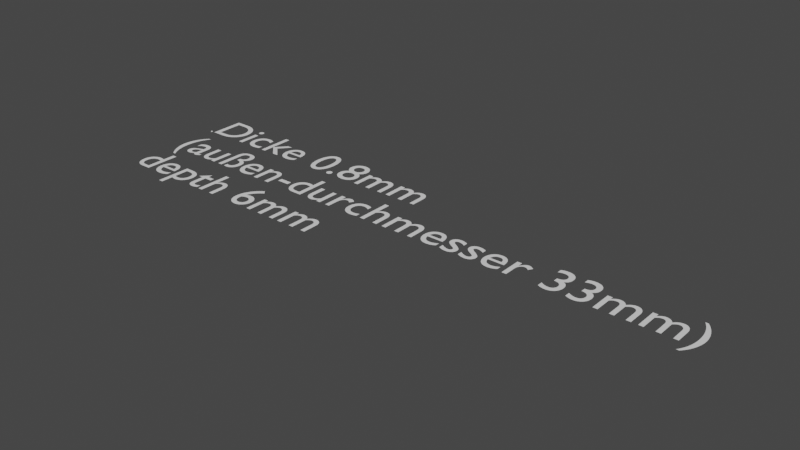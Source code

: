 # Source: heizung.blend  (saved by Blender 3.6.13; exported with 4.5.12 LTS)
import bpy
from mathutils import Matrix  # noqa: F401  (used for matrix-valued properties, if any)

bpy.ops.wm.read_factory_settings(use_empty=True)
scene = bpy.context.scene
scene.name = 'Scene'

# ---- collections
col_collection = bpy.data.collections.new('Collection'); scene.collection.children.link(col_collection)

# ---- node groups
ng_auto_smooth = bpy.data.node_groups.new('Auto Smooth', 'GeometryNodeTree')
_s = ng_auto_smooth.interface.new_socket(name='Geometry', in_out='OUTPUT', socket_type='NodeSocketGeometry')
_s = ng_auto_smooth.interface.new_socket(name='Geometry', in_out='INPUT', socket_type='NodeSocketGeometry')
_s = ng_auto_smooth.interface.new_socket(name='Angle', in_out='INPUT', socket_type='NodeSocketFloat')
_s.subtype = 'ANGLE'
_s.min_value = 0.0
_s.max_value = 3.142
ng_auto_smooth.is_modifier = True
_N = ng_auto_smooth.nodes; _L = ng_auto_smooth.links
n0 = _N.new('NodeGroupOutput'); n0.name = 'Group Output'; n0.location = (480, -100)
n1 = _N.new('NodeGroupInput'); n1.name = 'Group Input'; n1.location = (-420, -300)
n2 = _N.new('NodeGroupInput'); n2.name = 'Group Input.001'; n2.location = (-60, -100)
n3 = _N.new('GeometryNodeSetShadeSmooth'); n3.name = 'Set Shade Smooth'; n3.location = (120, -100)
n3.domain = 'EDGE'
n4 = _N.new('GeometryNodeSetShadeSmooth'); n4.name = 'Set Shade Smooth.001'; n4.location = (300, -100)
n5 = _N.new('GeometryNodeInputMeshEdgeAngle'); n5.name = 'Edge Angle'; n5.location = (-420, -220)
n6 = _N.new('GeometryNodeInputEdgeSmooth'); n6.name = 'Is Edge Smooth'; n6.location = (-60, -160)
n7 = _N.new('GeometryNodeInputShadeSmooth'); n7.name = 'Is Face Smooth'; n7.location = (-240, -340)
n8 = _N.new('FunctionNodeBooleanMath'); n8.name = 'Boolean Math'; n8.location = (-60, -220)
n9 = _N.new('FunctionNodeCompare'); n9.name = 'Compare'; n9.location = (-240, -180)
n9.operation = 'LESS_EQUAL'
_L.new(n5.outputs[0], n9.inputs[0])
_L.new(n4.outputs[0], n0.inputs[0])
_L.new(n1.outputs[1], n9.inputs[1])
_L.new(n9.outputs[0], n8.inputs[0])
_L.new(n7.outputs[0], n8.inputs[1])
_L.new(n2.outputs[0], n3.inputs[0])
_L.new(n6.outputs[0], n3.inputs[1])
_L.new(n3.outputs[0], n4.inputs[0])
_L.new(n8.outputs[0], n3.inputs[2])
n0.is_active_output = True

# ---- world
world_world = bpy.data.worlds.new('World'); scene.world = world_world
world_world.use_nodes = True; world_world.node_tree.nodes.clear()
_N = world_world.node_tree.nodes; _L = world_world.node_tree.links
n0 = _N.new('ShaderNodeOutputWorld'); n0.name = 'World Output'; n0.location = (300, 300)
n1 = _N.new('ShaderNodeBackground'); n1.name = 'Background'; n1.location = (10, 300)
n1.inputs[0].default_value = (0.05088, 0.05088, 0.05088, 1.0)
_L.new(n1.outputs[0], n0.inputs[0])
n0.is_active_output = True
world_world.color = (0.05088, 0.05088, 0.05088)
world_world.use_sun_shadow = False
world_world.sun_shadow_jitter_overblur = 0.0

# ---- meshes
me_cylinder = bpy.data.meshes.new('Cylinder')
me_cylinder.from_pydata([(0.0, 0.01629, -0.004428), (0.0, 0.01629, 0.002657), (0.001597, 0.01622, -0.004428), (0.001597, 0.01622, 0.002657), (0.003179, 0.01598, -0.004428), (0.003179, 0.01598, 0.002657), (0.00473, 0.01559, -0.004428), (0.00473, 0.01559, 0.002657), (0.006235, 0.01505, -0.004428), (0.006235, 0.01505, 0.002657), (0.007681, 0.01437, -0.004428), (0.007681, 0.01437, 0.002657), (0.009052, 0.01355, -0.004428), (0.009052, 0.01355, 0.002657), (0.01034, 0.0126, -0.004428), (0.01034, 0.0126, 0.002657), (0.01152, 0.01152, -0.004428), (0.01152, 0.01152, 0.002657), (0.0126, 0.01034, -0.004428), (0.0126, 0.01034, 0.002657), (0.01355, 0.009052, -0.004428), (0.01355, 0.009052, 0.002657), (0.01437, 0.007681, -0.004428), (0.01437, 0.007681, 0.002657), (0.01505, 0.006235, -0.004428), (0.01505, 0.006235, 0.002657), (0.01559, 0.00473, -0.004428), (0.01559, 0.00473, 0.002657), (0.01598, 0.003179, -0.004428), (0.01598, 0.003179, 0.002657), (0.01622, 0.001597, -0.004428), (0.01622, 0.001597, 0.002657), (0.01629, 0.0, -0.004428), (0.01629, 0.0, 0.002657), (-0.01598, 0.003179, -0.004428), (-0.01598, 0.003179, 0.002657), (-0.01559, 0.00473, -0.004428), (-0.01559, 0.00473, 0.002657), (-0.01505, 0.006235, -0.004428), (-0.01505, 0.006235, 0.002657), (-0.01437, 0.007681, -0.004428), (-0.01437, 0.007681, 0.002657), (-0.01355, 0.009052, -0.004428), (-0.01355, 0.009052, 0.002657), (-0.0126, 0.01034, -0.004428), (-0.0126, 0.01034, 0.002657), (-0.01152, 0.01152, -0.004428), (-0.01152, 0.01152, 0.002657), (-0.01034, 0.0126, -0.004428), (-0.01034, 0.0126, 0.002657), (-0.009052, 0.01355, -0.004428), (-0.009052, 0.01355, 0.002657), (-0.007681, 0.01437, -0.004428), (-0.007681, 0.01437, 0.002657), (-0.006235, 0.01505, -0.004428), (-0.006235, 0.01505, 0.002657), (-0.00473, 0.01559, -0.004428), (-0.00473, 0.01559, 0.002657), (-0.003179, 0.01598, -0.004428), (-0.003179, 0.01598, 0.002657), (-0.001597, 0.01622, -0.004428), (-0.001597, 0.01622, 0.002657), (0.01572, 0.001628, 0.002657), (0.01572, 0.001628, -0.004428), (0.0158, 0.0, -0.004428), (0.0158, 0.0, 0.002657), (-0.01548, 0.003174, -0.004428), (-0.01548, 0.003174, 0.002657), (-0.01509, 0.004679, -0.004428), (-0.01509, 0.004679, 0.002657), (-0.01456, 0.006138, -0.004428), (-0.01456, 0.006138, 0.002657), (-0.01389, 0.007538, -0.004428), (-0.01389, 0.007538, 0.002657), (-0.01308, 0.008866, -0.004428), (-0.01308, 0.008866, 0.002657), (-0.01215, 0.01011, -0.004428), (-0.01215, 0.01011, 0.002657), (-0.0111, 0.01125, -0.004428), (-0.0111, 0.01125, 0.002657), (-0.009938, 0.01229, -0.004428), (-0.009938, 0.01229, 0.002657), (-0.008684, 0.0132, -0.004428), (-0.008684, 0.0132, 0.002657), (-0.007345, 0.01399, -0.004428), (-0.007345, 0.01399, 0.002657), (-0.005936, 0.01465, -0.004428), (-0.005936, 0.01465, 0.002657), (-0.004469, 0.01516, -0.004428), (-0.004469, 0.01516, 0.002657), (-0.002959, 0.01552, -0.004428), (-0.002959, 0.01552, 0.002657), (-0.001421, 0.01574, -0.004428), (-0.001421, 0.01574, 0.002657), (0.0001313, 0.0158, -0.004428), (0.0001313, 0.0158, 0.002657), (0.001682, 0.01571, -0.004428), (0.001682, 0.01571, 0.002657), (0.003217, 0.01547, -0.004428), (0.003217, 0.01547, 0.002657), (0.004721, 0.01508, -0.004428), (0.004721, 0.01508, 0.002657), (0.006179, 0.01454, -0.004428), (0.006179, 0.01454, 0.002657), (0.007577, 0.01387, -0.004428), (0.007577, 0.01387, 0.002657), (0.008902, 0.01306, -0.004428), (0.008902, 0.01306, 0.002657), (0.01014, 0.01212, -0.004428), (0.01014, 0.01212, 0.002657), (0.01128, 0.01107, -0.004428), (0.01128, 0.01107, 0.002657), (0.01231, 0.009904, -0.004428), (0.01231, 0.009904, 0.002657), (0.01323, 0.008647, -0.004428), (0.01323, 0.008647, 0.002657), (0.01401, 0.007307, -0.004428), (0.01401, 0.007307, 0.002657), (0.01466, 0.005895, -0.004428), (0.01466, 0.005895, 0.002657), (0.01517, 0.004427, -0.004428), (0.01517, 0.004427, 0.002657), (0.01553, 0.002916, -0.004428), (0.01553, 0.002916, 0.002657), (0.0, 0.01629, -0.001771), (0.001597, 0.01622, -0.001771), (0.003179, 0.01598, -0.001771), (0.00473, 0.01559, -0.001771), (0.006235, 0.01505, -0.001771), (0.007681, 0.01437, -0.001771), (0.009052, 0.01355, -0.001771), (0.01034, 0.0126, -0.001771), (0.01152, 0.01152, -0.001771), (0.0126, 0.01034, -0.001771), (0.01355, 0.009052, -0.001771), (0.01437, 0.007681, -0.001771), (0.01505, 0.006235, -0.001771), (0.01559, 0.00473, -0.001771), (0.01598, 0.003179, -0.001771), (0.01622, 0.001597, -0.001771), (0.01629, 0.0, -0.001771), (-0.01598, 0.003179, -0.001771), (-0.01559, 0.00473, -0.001771), (-0.01505, 0.006235, -0.001771), (-0.01437, 0.007681, -0.001771), (-0.01355, 0.009052, -0.001771), (-0.0126, 0.01034, -0.001771), (-0.01152, 0.01152, -0.001771), (-0.01034, 0.0126, -0.001771), (-0.009052, 0.01355, -0.001771), (-0.007681, 0.01437, -0.001771), (-0.006235, 0.01505, -0.001771), (-0.00473, 0.01559, -0.001771), (-0.003179, 0.01598, -0.001771), (-0.001597, 0.01622, -0.001771), (0.01572, 0.001628, -0.001771), (0.0158, 0.0, -0.001771), (-0.01548, 0.003174, -0.001771), (-0.01509, 0.004679, -0.001771), (-0.01456, 0.006138, -0.001771), (-0.01389, 0.007538, -0.001771), (-0.01308, 0.008866, -0.001771), (-0.01215, 0.01011, -0.001771), (-0.0111, 0.01125, -0.001771), (-0.009938, 0.01229, -0.001771), (-0.008684, 0.0132, -0.001771), (-0.007345, 0.01399, -0.001771), (-0.005936, 0.01465, -0.001771), (-0.004469, 0.01516, -0.001771), (-0.002959, 0.01552, -0.001771), (-0.001421, 0.01574, -0.001771), (0.0001313, 0.0158, -0.001771), (0.001682, 0.01571, -0.001771), (0.003217, 0.01547, -0.001771), (0.004721, 0.01508, -0.001771), (0.006179, 0.01454, -0.001771), (0.007577, 0.01387, -0.001771), (0.008902, 0.01306, -0.001771), (0.01014, 0.01212, -0.001771), (0.01128, 0.01107, -0.001771), (0.01231, 0.009904, -0.001771), (0.01323, 0.008647, -0.001771), (0.01401, 0.007307, -0.001771), (0.01466, 0.005895, -0.001771), (0.01517, 0.004427, -0.001771), (0.01553, 0.002916, -0.001771), (0.0, 0.01688, -0.004428), (0.001655, 0.0168, -0.004428), (0.001655, 0.0168, -0.001771), (0.003294, 0.01656, -0.004428), (0.003294, 0.01656, -0.001771), (0.004901, 0.01616, -0.004428), (0.004901, 0.01616, -0.001771), (0.006461, 0.0156, -0.004428), (0.006461, 0.0156, -0.001771), (0.007958, 0.01489, -0.004428), (0.007958, 0.01489, -0.001771), (0.009379, 0.01404, -0.004428), (0.009379, 0.01404, -0.001771), (0.01071, 0.01305, -0.004428), (0.01071, 0.01305, -0.001771), (0.01194, 0.01194, -0.004428), (0.01194, 0.01194, -0.001771), (0.01305, 0.01071, -0.004428), (0.01305, 0.01071, -0.001771), (0.01404, 0.009379, -0.004428), (0.01404, 0.009379, -0.001771), (0.01489, 0.007958, -0.004428), (0.01489, 0.007958, -0.001771), (0.0156, 0.006461, -0.004428), (0.0156, 0.006461, -0.001771), (0.01616, 0.004901, -0.004428), (0.01616, 0.004901, -0.001771), (0.01656, 0.003294, -0.004428), (0.01656, 0.003294, -0.001771), (0.0168, 0.001655, -0.004428), (0.0168, 0.001655, -0.001771), (-0.01656, 0.003294, -0.001771), (-0.01656, 0.003294, -0.004428), (-0.01616, 0.004901, -0.004428), (-0.01616, 0.004901, -0.001771), (-0.0156, 0.006461, -0.004428), (-0.0156, 0.006461, -0.001771), (-0.01489, 0.007958, -0.004428), (-0.01489, 0.007958, -0.001771), (-0.01404, 0.009379, -0.004428), (-0.01404, 0.009379, -0.001771), (-0.01305, 0.01071, -0.004428), (-0.01305, 0.01071, -0.001771), (-0.01194, 0.01194, -0.004428), (-0.01194, 0.01194, -0.001771), (-0.01071, 0.01305, -0.004428), (-0.01071, 0.01305, -0.001771), (-0.009379, 0.01404, -0.004428), (-0.009379, 0.01404, -0.001771), (-0.007958, 0.01489, -0.004428), (-0.007958, 0.01489, -0.001771), (-0.006461, 0.0156, -0.004428), (-0.006461, 0.0156, -0.001771), (-0.004901, 0.01616, -0.004428), (-0.004901, 0.01616, -0.001771), (-0.003294, 0.01656, -0.004428), (-0.003294, 0.01656, -0.001771), (-0.001655, 0.0168, -0.004428), (-0.001655, 0.0168, -0.001771), (0.0, 0.01688, -0.001771), (0.0168, 0.0, -0.004428), (0.0168, 0.0, -0.001771)], [], [(124, 1, 3, 125), (125, 3, 5, 126), (126, 5, 7, 127), (127, 7, 9, 128), (128, 9, 11, 129), (129, 11, 13, 130), (130, 13, 15, 131), (131, 15, 17, 132), (132, 17, 19, 133), (133, 19, 21, 134), (134, 21, 23, 135), (135, 23, 25, 136), (136, 25, 27, 137), (137, 27, 29, 138), (138, 29, 31, 139), (141, 35, 37, 142), (142, 37, 39, 143), (143, 39, 41, 144), (144, 41, 43, 145), (145, 43, 45, 146), (146, 45, 47, 147), (147, 47, 49, 148), (148, 49, 51, 149), (149, 51, 53, 150), (150, 53, 55, 151), (151, 55, 57, 152), (152, 57, 59, 153), (153, 59, 61, 154), (154, 61, 1, 124), (155, 62, 65, 156), (139, 31, 33, 140), (157, 67, 69, 158), (158, 69, 71, 159), (159, 71, 73, 160), (160, 73, 75, 161), (161, 75, 77, 162), (162, 77, 79, 163), (163, 79, 81, 164), (164, 81, 83, 165), (165, 83, 85, 166), (166, 85, 87, 167), (167, 87, 89, 168), (168, 89, 91, 169), (169, 91, 93, 170), (170, 93, 95, 171), (171, 95, 97, 172), (172, 97, 99, 173), (173, 99, 101, 174), (174, 101, 103, 175), (175, 103, 105, 176), (176, 105, 107, 177), (177, 107, 109, 178), (178, 109, 111, 179), (179, 111, 113, 180), (180, 113, 115, 181), (181, 115, 117, 182), (182, 117, 119, 183), (183, 119, 121, 184), (184, 121, 123, 185), (185, 123, 62, 155), (31, 29, 123, 62), (29, 27, 121, 123), (27, 25, 119, 121), (25, 23, 117, 119), (23, 21, 115, 117), (21, 19, 113, 115), (19, 17, 111, 113), (17, 15, 109, 111), (15, 13, 107, 109), (13, 11, 105, 107), (11, 9, 103, 105), (9, 7, 101, 103), (7, 5, 99, 101), (5, 3, 97, 99), (3, 1, 95, 97), (1, 61, 93, 95), (61, 59, 91, 93), (59, 57, 89, 91), (57, 55, 87, 89), (55, 53, 85, 87), (53, 51, 83, 85), (51, 49, 81, 83), (49, 47, 79, 81), (47, 45, 77, 79), (45, 43, 75, 77), (43, 41, 73, 75), (41, 39, 71, 73), (39, 37, 69, 71), (37, 35, 67, 69), (31, 62, 65, 33), (32, 64, 63, 30), (28, 30, 63, 122), (26, 28, 122, 120), (24, 26, 120, 118), (22, 24, 118, 116), (20, 22, 116, 114), (18, 20, 114, 112), (16, 18, 112, 110), (14, 16, 110, 108), (12, 14, 108, 106), (10, 12, 106, 104), (8, 10, 104, 102), (6, 8, 102, 100), (4, 6, 100, 98), (2, 4, 98, 96), (0, 2, 96, 94), (60, 0, 94, 92), (58, 60, 92, 90), (56, 58, 90, 88), (54, 56, 88, 86), (52, 54, 86, 84), (50, 52, 84, 82), (48, 50, 82, 80), (46, 48, 80, 78), (44, 46, 78, 76), (42, 44, 76, 74), (40, 42, 74, 72), (38, 40, 72, 70), (36, 38, 70, 68), (34, 36, 68, 66), (141, 157, 67, 35), (34, 66, 157, 141), (122, 185, 155, 63), (120, 184, 185, 122), (118, 183, 184, 120), (116, 182, 183, 118), (114, 181, 182, 116), (112, 180, 181, 114), (110, 179, 180, 112), (108, 178, 179, 110), (106, 177, 178, 108), (104, 176, 177, 106), (102, 175, 176, 104), (100, 174, 175, 102), (98, 173, 174, 100), (96, 172, 173, 98), (94, 171, 172, 96), (92, 170, 171, 94), (90, 169, 170, 92), (88, 168, 169, 90), (86, 167, 168, 88), (84, 166, 167, 86), (82, 165, 166, 84), (80, 164, 165, 82), (78, 163, 164, 80), (76, 162, 163, 78), (74, 161, 162, 76), (72, 160, 161, 74), (70, 159, 160, 72), (68, 158, 159, 70), (66, 157, 158, 68), (63, 155, 156, 64), (20, 18, 203, 205), (150, 151, 238, 236), (56, 54, 237, 239), (38, 36, 219, 221), (151, 152, 240, 238), (2, 0, 186, 187), (152, 153, 242, 240), (124, 125, 188, 245), (18, 16, 201, 203), (54, 52, 235, 237), (153, 154, 244, 242), (125, 126, 190, 188), (36, 34, 218, 219), (154, 124, 245, 244), (126, 127, 192, 190), (34, 141, 217, 218), (127, 128, 194, 192), (16, 14, 199, 201), (52, 50, 233, 235), (128, 129, 196, 194), (129, 130, 198, 196), (130, 131, 200, 198), (14, 12, 197, 199), (50, 48, 231, 233), (131, 132, 202, 200), (132, 133, 204, 202), (30, 28, 213, 215), (133, 134, 206, 204), (243, 244, 245, 186), (241, 242, 244, 243), (239, 240, 242, 241), (237, 238, 240, 239), (235, 236, 238, 237), (233, 234, 236, 235), (231, 232, 234, 233), (229, 230, 232, 231), (227, 228, 230, 229), (225, 226, 228, 227), (223, 224, 226, 225), (221, 222, 224, 223), (219, 220, 222, 221), (218, 217, 220, 219), (213, 214, 216, 215), (211, 212, 214, 213), (209, 210, 212, 211), (207, 208, 210, 209), (205, 206, 208, 207), (203, 204, 206, 205), (201, 202, 204, 203), (199, 200, 202, 201), (197, 198, 200, 199), (195, 196, 198, 197), (193, 194, 196, 195), (191, 192, 194, 193), (189, 190, 192, 191), (187, 188, 190, 189), (186, 245, 188, 187), (149, 150, 236, 234), (148, 149, 234, 232), (40, 38, 221, 223), (4, 2, 187, 189), (58, 56, 239, 241), (147, 148, 232, 230), (22, 20, 205, 207), (146, 147, 230, 228), (145, 146, 228, 226), (42, 40, 223, 225), (6, 4, 189, 191), (144, 145, 226, 224), (60, 58, 241, 243), (24, 22, 207, 209), (143, 144, 224, 222), (142, 143, 222, 220), (44, 42, 225, 227), (8, 6, 191, 193), (141, 142, 220, 217), (0, 60, 243, 186), (26, 24, 209, 211), (138, 139, 216, 214), (137, 138, 214, 212), (46, 44, 227, 229), (10, 8, 193, 195), (136, 137, 212, 210), (28, 26, 211, 213), (135, 136, 210, 208), (134, 135, 208, 206), (48, 46, 229, 231), (12, 10, 195, 197), (215, 216, 247, 246), (30, 215, 246, 32), (216, 139, 140, 247)])
me_cylinder.polygons.foreach_set('use_smooth', [True] * 243)
_uv = me_cylinder.uv_layers.new(name='UVMap')
_uv.uv.foreach_set('vector', [1.0, 1.0, 1.0, 1.0, 0.9844, 1.0, 0.9844, 1.0, 0.9844, 1.0, 0.9844, 1.0, 0.9688, 1.0, 0.9688, 1.0, 0.9688, 1.0, 0.9688, 1.0, 0.9531, 1.0, 0.9531, 1.0, 0.9531, 1.0, 0.9531, 1.0, 0.9375, 1.0, 0.9375, 1.0, 0.9375, 1.0, 0.9375, 1.0, 0.9219, 1.0, 0.9219, 1.0, 0.9219, 1.0, 0.9219, 1.0, 0.9062, 1.0, 0.9062, 1.0, 0.9062, 1.0, 0.9062, 1.0, 0.8906, 1.0, 0.8906, 1.0, 0.8906, 1.0, 0.8906, 1.0, 0.875, 1.0, 0.875, 1.0, 0.875, 1.0, 0.875, 1.0, 0.8594, 1.0, 0.8594, 1.0, 0.8594, 1.0, 0.8594, 1.0, 0.8438, 1.0, 0.8438, 1.0, 0.8438, 1.0, 0.8438, 1.0, 0.8281, 1.0, 0.8281, 1.0, 0.8281, 1.0, 0.8281, 1.0, 0.8125, 1.0, 0.8125, 1.0, 0.8125, 1.0, 0.8125, 1.0, 0.7969, 1.0, 0.7969, 1.0, 0.7969, 1.0, 0.7969, 1.0, 0.7812, 1.0, 0.7812, 1.0, 0.7812, 1.0, 0.7812, 1.0, 0.7656, 1.0, 0.7656, 1.0, 0.2188, 1.0, 0.2188, 1.0, 0.2031, 1.0, 0.2031, 1.0, 0.2031, 1.0, 0.2031, 1.0, 0.1875, 1.0, 0.1875, 1.0, 0.1875, 1.0, 0.1875, 1.0, 0.1719, 1.0, 0.1719, 1.0, 0.1719, 1.0, 0.1719, 1.0, 0.1562, 1.0, 0.1562, 1.0, 0.1562, 1.0, 0.1562, 1.0, 0.1406, 1.0, 0.1406, 1.0, 0.1406, 1.0, 0.1406, 1.0, 0.125, 1.0, 0.125, 1.0, 0.125, 1.0, 0.125, 1.0, 0.1094, 1.0, 0.1094, 1.0, 0.1094, 1.0, 0.1094, 1.0, 0.09375, 1.0, 0.09375, 1.0, 0.09375, 1.0, 0.09375, 1.0, 0.07812, 1.0, 0.07812, 1.0, 0.07812, 1.0, 0.07812, 1.0, 0.0625, 1.0, 0.0625, 1.0, 0.0625, 1.0, 0.0625, 1.0, 0.04688, 1.0, 0.04688, 1.0, 0.04688, 1.0, 0.04688, 1.0, 0.03125, 1.0, 0.03125, 1.0, 0.03125, 1.0, 0.03125, 1.0, 0.01562, 1.0, 0.01562, 1.0, 0.01562, 1.0, 0.01562, 1.0, 0.0, 1.0, 0.0, 1.0, 0.7656, 1.0, 0.7656, 1.0, 0.75, 1.0, 0.75, 1.0, 0.7656, 1.0, 0.7656, 1.0, 0.75, 1.0, 0.75, 1.0, 0.75, 1.0, 0.75, 1.0, 0.75, 1.0, 0.75, 1.0, 0.75, 1.0, 0.75, 1.0, 0.75, 1.0, 0.75, 1.0, 0.75, 1.0, 0.75, 1.0, 0.75, 1.0, 0.75, 1.0, 0.75, 1.0, 0.75, 1.0, 0.75, 1.0, 0.75, 1.0, 0.75, 1.0, 0.75, 1.0, 0.75, 1.0, 0.75, 1.0, 0.75, 1.0, 0.75, 1.0, 0.75, 1.0, 0.75, 1.0, 0.75, 1.0, 0.75, 1.0, 0.75, 1.0, 0.75, 1.0, 0.75, 1.0, 0.75, 1.0, 0.75, 1.0, 0.75, 1.0, 0.75, 1.0, 0.75, 1.0, 0.75, 1.0, 0.75, 1.0, 0.75, 1.0, 0.75, 1.0, 0.75, 1.0, 0.75, 1.0, 0.75, 1.0, 0.75, 1.0, 0.75, 1.0, 0.75, 1.0, 0.75, 1.0, 0.75, 1.0, 0.75, 1.0, 0.75, 1.0, 0.75, 1.0, 0.75, 1.0, 0.75, 1.0, 0.75, 1.0, 0.75, 1.0, 0.75, 1.0, 0.75, 1.0, 0.75, 1.0, 0.75, 1.0, 0.75, 1.0, 0.75, 1.0, 0.75, 1.0, 0.75, 1.0, 0.75, 1.0, 0.75, 1.0, 0.75, 1.0, 0.75, 1.0, 0.75, 1.0, 0.75, 1.0, 0.75, 1.0, 0.75, 1.0, 0.75, 1.0, 0.75, 1.0, 0.75, 1.0, 0.75, 1.0, 0.75, 1.0, 0.75, 1.0, 0.75, 1.0, 0.75, 1.0, 0.75, 1.0, 0.75, 1.0, 0.75, 1.0, 0.75, 1.0, 0.75, 1.0, 0.75, 1.0, 0.75, 1.0, 0.75, 1.0, 0.75, 1.0, 0.75, 1.0, 0.75, 1.0, 0.75, 1.0, 0.75, 1.0, 0.75, 1.0, 0.75, 1.0, 0.75, 1.0, 0.75, 1.0, 0.75, 1.0, 0.75, 1.0, 0.75, 1.0, 0.75, 1.0, 0.75, 1.0, 0.75, 1.0, 0.75, 1.0, 0.75, 1.0, 0.75, 1.0, 0.75, 1.0, 0.75, 1.0, 0.75, 1.0, 0.75, 1.0, 0.75, 1.0, 0.75, 1.0, 0.75, 1.0, 0.75, 1.0, 0.75, 1.0, 0.75, 1.0, 0.75, 1.0, 0.75, 1.0, 0.75, 1.0, 0.7656, 1.0, 0.7812, 1.0, 0.75, 1.0, 0.75, 1.0, 0.7812, 1.0, 0.7969, 1.0, 0.75, 1.0, 0.75, 1.0, 0.7969, 1.0, 0.8125, 1.0, 0.75, 1.0, 0.75, 1.0, 0.8125, 1.0, 0.8281, 1.0, 0.75, 1.0, 0.75, 1.0, 0.8281, 1.0, 0.8438, 1.0, 0.75, 1.0, 0.75, 1.0, 0.8438, 1.0, 0.8594, 1.0, 0.75, 1.0, 0.75, 1.0, 0.8594, 1.0, 0.875, 1.0, 0.75, 1.0, 0.75, 1.0, 0.875, 1.0, 0.8906, 1.0, 0.75, 1.0, 0.75, 1.0, 0.8906, 1.0, 0.9062, 1.0, 0.75, 1.0, 0.75, 1.0, 0.9062, 1.0, 0.9219, 1.0, 0.75, 1.0, 0.75, 1.0, 0.9219, 1.0, 0.9375, 1.0, 0.75, 1.0, 0.75, 1.0, 0.9375, 1.0, 0.9531, 1.0, 0.75, 1.0, 0.75, 1.0, 0.9531, 1.0, 0.9688, 1.0, 0.75, 1.0, 0.75, 1.0, 0.9688, 1.0, 0.9844, 1.0, 0.75, 1.0, 0.75, 1.0, 0.9844, 1.0, 1.0, 1.0, 0.75, 1.0, 0.75, 1.0, 1.0, 1.0, 0.01562, 1.0, 0.75, 1.0, 0.75, 1.0, 0.01562, 1.0, 0.03125, 1.0, 0.75, 1.0, 0.75, 1.0, 0.03125, 1.0, 0.04688, 1.0, 0.75, 1.0, 0.75, 1.0, 0.04688, 1.0, 0.0625, 1.0, 0.75, 1.0, 0.75, 1.0, 0.0625, 1.0, 0.07812, 1.0, 0.75, 1.0, 0.75, 1.0, 0.07812, 1.0, 0.09375, 1.0, 0.75, 1.0, 0.75, 1.0, 0.09375, 1.0, 0.1094, 1.0, 0.75, 1.0, 0.75, 1.0, 0.1094, 1.0, 0.125, 1.0, 0.75, 1.0, 0.75, 1.0, 0.125, 1.0, 0.1406, 1.0, 0.75, 1.0, 0.75, 1.0, 0.1406, 1.0, 0.1562, 1.0, 0.75, 1.0, 0.75, 1.0, 0.1562, 1.0, 0.1719, 1.0, 0.75, 1.0, 0.75, 1.0, 0.1719, 1.0, 0.1875, 1.0, 0.75, 1.0, 0.75, 1.0, 0.1875, 1.0, 0.2031, 1.0, 0.75, 1.0, 0.75, 1.0, 0.2031, 1.0, 0.2188, 1.0, 0.75, 1.0, 0.75, 1.0, 0.7656, 1.0, 0.75, 1.0, 0.75, 1.0, 0.75, 1.0, 0.75, 0.5, 0.75, 0.5, 0.7656, 0.5, 0.7656, 0.5, 0.7812, 0.5, 0.7656, 0.5, 0.75, 0.5, 0.75, 0.5, 0.7969, 0.5, 0.7812, 0.5, 0.75, 0.5, 0.75, 0.5, 0.8125, 0.5, 0.7969, 0.5, 0.75, 0.5, 0.75, 0.5, 0.8281, 0.5, 0.8125, 0.5, 0.75, 0.5, 0.75, 0.5, 0.8438, 0.5, 0.8281, 0.5, 0.75, 0.5, 0.75, 0.5, 0.8594, 0.5, 0.8438, 0.5, 0.75, 0.5, 0.75, 0.5, 0.875, 0.5, 0.8594, 0.5, 0.75, 0.5, 0.75, 0.5, 0.8906, 0.5, 0.875, 0.5, 0.75, 0.5, 0.75, 0.5, 0.9062, 0.5, 0.8906, 0.5, 0.75, 0.5, 0.75, 0.5, 0.9219, 0.5, 0.9062, 0.5, 0.75, 0.5, 0.75, 0.5, 0.9375, 0.5, 0.9219, 0.5, 0.75, 0.5, 0.75, 0.5, 0.9531, 0.5, 0.9375, 0.5, 0.75, 0.5, 0.75, 0.5, 0.9688, 0.5, 0.9531, 0.5, 0.75, 0.5, 0.75, 0.5, 0.9844, 0.5, 0.9688, 0.5, 0.75, 0.5, 0.75, 0.5, 1.0, 0.5, 0.9844, 0.5, 0.75, 0.5, 0.75, 0.5, 0.01562, 0.5, 1.0, 0.5, 0.75, 0.5, 0.75, 0.5, 0.03125, 0.5, 0.01562, 0.5, 0.75, 0.5, 0.75, 0.5, 0.04688, 0.5, 0.03125, 0.5, 0.75, 0.5, 0.75, 0.5, 0.0625, 0.5, 0.04688, 0.5, 0.75, 0.5, 0.75, 0.5, 0.07812, 0.5, 0.0625, 0.5, 0.75, 0.5, 0.75, 0.5, 0.09375, 0.5, 0.07812, 0.5, 0.75, 0.5, 0.75, 0.5, 0.1094, 0.5, 0.09375, 0.5, 0.75, 0.5, 0.75, 0.5, 0.125, 0.5, 0.1094, 0.5, 0.75, 0.5, 0.75, 0.5, 0.1406, 0.5, 0.125, 0.5, 0.75, 0.5, 0.75, 0.5, 0.1562, 0.5, 0.1406, 0.5, 0.75, 0.5, 0.75, 0.5, 0.1719, 0.5, 0.1562, 0.5, 0.75, 0.5, 0.75, 0.5, 0.1875, 0.5, 0.1719, 0.5, 0.75, 0.5, 0.75, 0.5, 0.2031, 0.5, 0.1875, 0.5, 0.75, 0.5, 0.75, 0.5, 0.2188, 0.5, 0.2031, 0.5, 0.75, 0.5, 0.75, 0.5, 0.2188, 1.0, 0.75, 1.0, 0.75, 1.0, 0.2188, 1.0, 0.2188, 0.5, 0.75, 0.5, 0.75, 1.0, 0.2188, 1.0, 0.75, 0.5, 0.75, 1.0, 0.75, 1.0, 0.75, 0.5, 0.75, 0.5, 0.75, 1.0, 0.75, 1.0, 0.75, 0.5, 0.75, 0.5, 0.75, 1.0, 0.75, 1.0, 0.75, 0.5, 0.75, 0.5, 0.75, 1.0, 0.75, 1.0, 0.75, 0.5, 0.75, 0.5, 0.75, 1.0, 0.75, 1.0, 0.75, 0.5, 0.75, 0.5, 0.75, 1.0, 0.75, 1.0, 0.75, 0.5, 0.75, 0.5, 0.75, 1.0, 0.75, 1.0, 0.75, 0.5, 0.75, 0.5, 0.75, 1.0, 0.75, 1.0, 0.75, 0.5, 0.75, 0.5, 0.75, 1.0, 0.75, 1.0, 0.75, 0.5, 0.75, 0.5, 0.75, 1.0, 0.75, 1.0, 0.75, 0.5, 0.75, 0.5, 0.75, 1.0, 0.75, 1.0, 0.75, 0.5, 0.75, 0.5, 0.75, 1.0, 0.75, 1.0, 0.75, 0.5, 0.75, 0.5, 0.75, 1.0, 0.75, 1.0, 0.75, 0.5, 0.75, 0.5, 0.75, 1.0, 0.75, 1.0, 0.75, 0.5, 0.75, 0.5, 0.75, 1.0, 0.75, 1.0, 0.75, 0.5, 0.75, 0.5, 0.75, 1.0, 0.75, 1.0, 0.75, 0.5, 0.75, 0.5, 0.75, 1.0, 0.75, 1.0, 0.75, 0.5, 0.75, 0.5, 0.75, 1.0, 0.75, 1.0, 0.75, 0.5, 0.75, 0.5, 0.75, 1.0, 0.75, 1.0, 0.75, 0.5, 0.75, 0.5, 0.75, 1.0, 0.75, 1.0, 0.75, 0.5, 0.75, 0.5, 0.75, 1.0, 0.75, 1.0, 0.75, 0.5, 0.75, 0.5, 0.75, 1.0, 0.75, 1.0, 0.75, 0.5, 0.75, 0.5, 0.75, 1.0, 0.75, 1.0, 0.75, 0.5, 0.75, 0.5, 0.75, 1.0, 0.75, 1.0, 0.75, 0.5, 0.75, 0.5, 0.75, 1.0, 0.75, 1.0, 0.75, 0.5, 0.75, 0.5, 0.75, 1.0, 0.75, 1.0, 0.75, 0.5, 0.75, 0.5, 0.75, 1.0, 0.75, 1.0, 0.75, 0.5, 0.75, 0.5, 0.75, 1.0, 0.75, 1.0, 0.75, 0.5, 0.75, 0.5, 0.75, 1.0, 0.75, 1.0, 0.75, 0.5, 0.7656, 0.5, 0.7656, 1.0, 0.75, 1.0, 0.75, 0.5, 0.8438, 0.5, 0.8594, 0.5, 0.8594, 0.5, 0.8438, 0.5, 0.07812, 1.0, 0.0625, 1.0, 0.0625, 1.0, 0.07812, 1.0, 0.04688, 0.5, 0.0625, 0.5, 0.0625, 0.5, 0.04688, 0.5, 0.1875, 0.5, 0.2031, 0.5, 0.2031, 0.5, 0.1875, 0.5, 0.0625, 1.0, 0.04688, 1.0, 0.04688, 1.0, 0.0625, 1.0, 0.9844, 0.5, 1.0, 0.5, 1.0, 0.5, 0.9844, 0.5, 0.04688, 1.0, 0.03125, 1.0, 0.03125, 1.0, 0.04688, 1.0, 1.0, 1.0, 0.9844, 1.0, 0.9844, 1.0, 1.0, 1.0, 0.8594, 0.5, 0.875, 0.5, 0.875, 0.5, 0.8594, 0.5, 0.0625, 0.5, 0.07812, 0.5, 0.07812, 0.5, 0.0625, 0.5, 0.03125, 1.0, 0.01562, 1.0, 0.01562, 1.0, 0.03125, 1.0, 0.9844, 1.0, 0.9688, 1.0, 0.9688, 1.0, 0.9844, 1.0, 0.2031, 0.5, 0.2188, 0.5, 0.2188, 0.5, 0.2031, 0.5, 0.01562, 1.0, 0.0, 1.0, 0.0, 1.0, 0.01562, 1.0, 0.9688, 1.0, 0.9531, 1.0, 0.9531, 1.0, 0.9688, 1.0, 0.2188, 0.5, 0.2188, 1.0, 0.2188, 1.0, 0.2188, 0.5, 0.9531, 1.0, 0.9375, 1.0, 0.9375, 1.0, 0.9531, 1.0, 0.875, 0.5, 0.8906, 0.5, 0.8906, 0.5, 0.875, 0.5, 0.07812, 0.5, 0.09375, 0.5, 0.09375, 0.5, 0.07812, 0.5, 0.9375, 1.0, 0.9219, 1.0, 0.9219, 1.0, 0.9375, 1.0, 0.9219, 1.0, 0.9062, 1.0, 0.9062, 1.0, 0.9219, 1.0, 0.9062, 1.0, 0.8906, 1.0, 0.8906, 1.0, 0.9062, 1.0, 0.8906, 0.5, 0.9062, 0.5, 0.9062, 0.5, 0.8906, 0.5, 0.09375, 0.5, 0.1094, 0.5, 0.1094, 0.5, 0.09375, 0.5, 0.8906, 1.0, 0.875, 1.0, 0.875, 1.0, 0.8906, 1.0, 0.875, 1.0, 0.8594, 1.0, 0.8594, 1.0, 0.875, 1.0, 0.7656, 0.5, 0.7812, 0.5, 0.7812, 0.5, 0.7656, 0.5, 0.8594, 1.0, 0.8438, 1.0, 0.8438, 1.0, 0.8594, 1.0, 0.01562, 0.5, 0.01562, 1.0, 0.0, 1.0, 0.0, 0.5, 0.03125, 0.5, 0.03125, 1.0, 0.01562, 1.0, 0.01562, 0.5, 0.04688, 0.5, 0.04688, 1.0, 0.03125, 1.0, 0.03125, 0.5, 0.0625, 0.5, 0.0625, 1.0, 0.04688, 1.0, 0.04688, 0.5, 0.07812, 0.5, 0.07812, 1.0, 0.0625, 1.0, 0.0625, 0.5, 0.09375, 0.5, 0.09375, 1.0, 0.07812, 1.0, 0.07812, 0.5, 0.1094, 0.5, 0.1094, 1.0, 0.09375, 1.0, 0.09375, 0.5, 0.125, 0.5, 0.125, 1.0, 0.1094, 1.0, 0.1094, 0.5, 0.1406, 0.5, 0.1406, 1.0, 0.125, 1.0, 0.125, 0.5, 0.1562, 0.5, 0.1562, 1.0, 0.1406, 1.0, 0.1406, 0.5, 0.1719, 0.5, 0.1719, 1.0, 0.1562, 1.0, 0.1562, 0.5, 0.1875, 0.5, 0.1875, 1.0, 0.1719, 1.0, 0.1719, 0.5, 0.2031, 0.5, 0.2031, 1.0, 0.1875, 1.0, 0.1875, 0.5, 0.2188, 0.5, 0.2188, 1.0, 0.2031, 1.0, 0.2031, 0.5, 0.7812, 0.5, 0.7812, 1.0, 0.7656, 1.0, 0.7656, 0.5, 0.7969, 0.5, 0.7969, 1.0, 0.7812, 1.0, 0.7812, 0.5, 0.8125, 0.5, 0.8125, 1.0, 0.7969, 1.0, 0.7969, 0.5, 0.8281, 0.5, 0.8281, 1.0, 0.8125, 1.0, 0.8125, 0.5, 0.8438, 0.5, 0.8438, 1.0, 0.8281, 1.0, 0.8281, 0.5, 0.8594, 0.5, 0.8594, 1.0, 0.8438, 1.0, 0.8438, 0.5, 0.875, 0.5, 0.875, 1.0, 0.8594, 1.0, 0.8594, 0.5, 0.8906, 0.5, 0.8906, 1.0, 0.875, 1.0, 0.875, 0.5, 0.9062, 0.5, 0.9062, 1.0, 0.8906, 1.0, 0.8906, 0.5, 0.9219, 0.5, 0.9219, 1.0, 0.9062, 1.0, 0.9062, 0.5, 0.9375, 0.5, 0.9375, 1.0, 0.9219, 1.0, 0.9219, 0.5, 0.9531, 0.5, 0.9531, 1.0, 0.9375, 1.0, 0.9375, 0.5, 0.9688, 0.5, 0.9688, 1.0, 0.9531, 1.0, 0.9531, 0.5, 0.9844, 0.5, 0.9844, 1.0, 0.9688, 1.0, 0.9688, 0.5, 1.0, 0.5, 1.0, 1.0, 0.9844, 1.0, 0.9844, 0.5, 0.09375, 1.0, 0.07812, 1.0, 0.07812, 1.0, 0.09375, 1.0, 0.1094, 1.0, 0.09375, 1.0, 0.09375, 1.0, 0.1094, 1.0, 0.1719, 0.5, 0.1875, 0.5, 0.1875, 0.5, 0.1719, 0.5, 0.9688, 0.5, 0.9844, 0.5, 0.9844, 0.5, 0.9688, 0.5, 0.03125, 0.5, 0.04688, 0.5, 0.04688, 0.5, 0.03125, 0.5, 0.125, 1.0, 0.1094, 1.0, 0.1094, 1.0, 0.125, 1.0, 0.8281, 0.5, 0.8438, 0.5, 0.8438, 0.5, 0.8281, 0.5, 0.1406, 1.0, 0.125, 1.0, 0.125, 1.0, 0.1406, 1.0, 0.1562, 1.0, 0.1406, 1.0, 0.1406, 1.0, 0.1562, 1.0, 0.1562, 0.5, 0.1719, 0.5, 0.1719, 0.5, 0.1562, 0.5, 0.9531, 0.5, 0.9688, 0.5, 0.9688, 0.5, 0.9531, 0.5, 0.1719, 1.0, 0.1562, 1.0, 0.1562, 1.0, 0.1719, 1.0, 0.01562, 0.5, 0.03125, 0.5, 0.03125, 0.5, 0.01562, 0.5, 0.8125, 0.5, 0.8281, 0.5, 0.8281, 0.5, 0.8125, 0.5, 0.1875, 1.0, 0.1719, 1.0, 0.1719, 1.0, 0.1875, 1.0, 0.2031, 1.0, 0.1875, 1.0, 0.1875, 1.0, 0.2031, 1.0, 0.1406, 0.5, 0.1562, 0.5, 0.1562, 0.5, 0.1406, 0.5, 0.9375, 0.5, 0.9531, 0.5, 0.9531, 0.5, 0.9375, 0.5, 0.2188, 1.0, 0.2031, 1.0, 0.2031, 1.0, 0.2188, 1.0, 1.0, 0.5, 0.01562, 0.5, 0.01562, 0.5, 1.0, 0.5, 0.7969, 0.5, 0.8125, 0.5, 0.8125, 0.5, 0.7969, 0.5, 0.7812, 1.0, 0.7656, 1.0, 0.7656, 1.0, 0.7812, 1.0, 0.7969, 1.0, 0.7812, 1.0, 0.7812, 1.0, 0.7969, 1.0, 0.125, 0.5, 0.1406, 0.5, 0.1406, 0.5, 0.125, 0.5, 0.9219, 0.5, 0.9375, 0.5, 0.9375, 0.5, 0.9219, 0.5, 0.8125, 1.0, 0.7969, 1.0, 0.7969, 1.0, 0.8125, 1.0, 0.7812, 0.5, 0.7969, 0.5, 0.7969, 0.5, 0.7812, 0.5, 0.8281, 1.0, 0.8125, 1.0, 0.8125, 1.0, 0.8281, 1.0, 0.8438, 1.0, 0.8281, 1.0, 0.8281, 1.0, 0.8438, 1.0, 0.1094, 0.5, 0.125, 0.5, 0.125, 0.5, 0.1094, 0.5, 0.9062, 0.5, 0.9219, 0.5, 0.9219, 0.5, 0.9062, 0.5, 0.7656, 0.5, 0.7656, 1.0, 0.7656, 1.0, 0.7656, 0.5, 0.7656, 0.5, 0.7656, 0.5, 0.7656, 0.5, 0.75, 0.5, 0.7656, 1.0, 0.7656, 1.0, 0.75, 1.0, 0.7656, 1.0])
me_cylinder.update()
me_cylinder_001 = bpy.data.meshes.new('Cylinder.001')
me_cylinder_001.from_pydata([(0.0, 0.0025, -0.005401), (0.0, 0.0025, 0.004182), (0.000245, 0.002488, -0.005401), (0.000245, 0.002488, 0.004182), (0.0004877, 0.002452, -0.005401), (0.0004877, 0.002452, 0.004182), (0.0007257, 0.002392, -0.005401), (0.0007257, 0.002392, 0.004182), (0.0009567, 0.00231, -0.005401), (0.0009567, 0.00231, 0.004182), (0.001178, 0.002205, -0.005401), (0.001178, 0.002205, 0.004182), (0.001389, 0.002079, -0.005401), (0.001389, 0.002079, 0.004182), (0.001586, 0.001933, -0.005401), (0.001586, 0.001933, 0.004182), (0.001768, 0.001768, -0.005401), (0.001768, 0.001768, 0.004182), (0.001933, 0.001586, -0.005401), (0.001933, 0.001586, 0.004182), (0.002079, 0.001389, -0.005401), (0.002079, 0.001389, 0.004182), (0.002205, 0.001178, -0.005401), (0.002205, 0.001178, 0.004182), (0.00231, 0.0009567, -0.005401), (0.00231, 0.0009567, 0.004182), (0.002392, 0.0007257, -0.005401), (0.002392, 0.0007257, 0.004182), (0.002452, 0.0004877, -0.005401), (0.002452, 0.0004877, 0.004182), (0.002488, 0.000245, -0.005401), (0.002488, 0.000245, 0.004182), (0.0025, 0.0, -0.005401), (0.0025, 0.0, 0.004182), (0.002488, -0.000245, -0.005401), (0.002488, -0.000245, 0.004182), (0.002452, -0.0004877, -0.005401), (0.002452, -0.0004877, 0.004182), (0.002392, -0.0007257, -0.005401), (0.002392, -0.0007257, 0.004182), (0.00231, -0.0009567, -0.005401), (0.00231, -0.0009567, 0.004182), (0.002205, -0.001178, -0.005401), (0.002205, -0.001178, 0.004182), (0.002079, -0.001389, -0.005401), (0.002079, -0.001389, 0.004182), (0.001933, -0.001586, -0.005401), (0.001933, -0.001586, 0.004182), (0.001768, -0.001768, -0.005401), (0.001768, -0.001768, 0.004182), (0.001586, -0.001933, -0.005401), (0.001586, -0.001933, 0.004182), (0.001389, -0.002079, -0.005401), (0.001389, -0.002079, 0.004182), (0.001178, -0.002205, -0.005401), (0.001178, -0.002205, 0.004182), (0.0009567, -0.00231, -0.005401), (0.0009567, -0.00231, 0.004182), (0.0007257, -0.002392, -0.005401), (0.0007257, -0.002392, 0.004182), (0.0004877, -0.002452, -0.005401), (0.0004877, -0.002452, 0.004182), (0.000245, -0.002488, -0.005401), (0.000245, -0.002488, 0.004182), (0.0, -0.0025, -0.005401), (0.0, -0.0025, 0.004182), (-0.000245, -0.002488, -0.005401), (-0.000245, -0.002488, 0.004182), (-0.0004877, -0.002452, -0.005401), (-0.0004877, -0.002452, 0.004182), (-0.0007257, -0.002392, -0.005401), (-0.0007257, -0.002392, 0.004182), (-0.0009567, -0.00231, -0.005401), (-0.0009567, -0.00231, 0.004182), (-0.001178, -0.002205, -0.005401), (-0.001178, -0.002205, 0.004182), (-0.001389, -0.002079, -0.005401), (-0.001389, -0.002079, 0.004182), (-0.001586, -0.001933, -0.005401), (-0.001586, -0.001933, 0.004182), (-0.001768, -0.001768, -0.005401), (-0.001768, -0.001768, 0.004182), (-0.001933, -0.001586, -0.005401), (-0.001933, -0.001586, 0.004182), (-0.002079, -0.001389, -0.005401), (-0.002079, -0.001389, 0.004182), (-0.002205, -0.001178, -0.005401), (-0.002205, -0.001178, 0.004182), (-0.00231, -0.0009567, -0.005401), (-0.00231, -0.0009567, 0.004182), (-0.002392, -0.0007257, -0.005401), (-0.002392, -0.0007257, 0.004182), (-0.002452, -0.0004877, -0.005401), (-0.002452, -0.0004877, 0.004182), (-0.002488, -0.000245, -0.005401), (-0.002488, -0.000245, 0.004182), (-0.0025, 0.0, -0.005401), (-0.0025, 0.0, 0.004182), (-0.002488, 0.000245, -0.005401), (-0.002488, 0.000245, 0.004182), (-0.002452, 0.0004877, -0.005401), (-0.002452, 0.0004877, 0.004182), (-0.002392, 0.0007257, -0.005401), (-0.002392, 0.0007257, 0.004182), (-0.00231, 0.0009567, -0.005401), (-0.00231, 0.0009567, 0.004182), (-0.002205, 0.001178, -0.005401), (-0.002205, 0.001178, 0.004182), (-0.002079, 0.001389, -0.005401), (-0.002079, 0.001389, 0.004182), (-0.001933, 0.001586, -0.005401), (-0.001933, 0.001586, 0.004182), (-0.001768, 0.001768, -0.005401), (-0.001768, 0.001768, 0.004182), (-0.001586, 0.001933, -0.005401), (-0.001586, 0.001933, 0.004182), (-0.001389, 0.002079, -0.005401), (-0.001389, 0.002079, 0.004182), (-0.001178, 0.002205, -0.005401), (-0.001178, 0.002205, 0.004182), (-0.0009567, 0.00231, -0.005401), (-0.0009567, 0.00231, 0.004182), (-0.0007257, 0.002392, -0.005401), (-0.0007257, 0.002392, 0.004182), (-0.0004877, 0.002452, -0.005401), (-0.0004877, 0.002452, 0.004182), (-0.000245, 0.002488, -0.005401), (-0.000245, 0.002488, 0.004182), (-0.02093, 0.01843, -0.005401), (-0.02093, 0.01843, 0.004182), (-0.02092, 0.01868, -0.005401), (-0.02092, 0.01868, 0.004182), (-0.02089, 0.01892, -0.005401), (-0.02089, 0.01892, 0.004182), (-0.02083, 0.01916, -0.005401), (-0.02083, 0.01916, 0.004182), (-0.02074, 0.01939, -0.005401), (-0.02074, 0.01939, 0.004182), (-0.02064, 0.01961, -0.005401), (-0.02064, 0.01961, 0.004182), (-0.02051, 0.01982, -0.005401), (-0.02051, 0.01982, 0.004182), (-0.02037, 0.02002, -0.005401), (-0.02037, 0.02002, 0.004182), (-0.0202, 0.0202, -0.005401), (-0.0202, 0.0202, 0.004182), (-0.02002, 0.02037, -0.005401), (-0.02002, 0.02037, 0.004182), (-0.01982, 0.02051, -0.005401), (-0.01982, 0.02051, 0.004182), (-0.01961, 0.02064, -0.005401), (-0.01961, 0.02064, 0.004182), (-0.01939, 0.02074, -0.005401), (-0.01939, 0.02074, 0.004182), (-0.01916, 0.02083, -0.005401), (-0.01916, 0.02083, 0.004182), (-0.01892, 0.02089, -0.005401), (-0.01892, 0.02089, 0.004182), (-0.01868, 0.02092, -0.005401), (-0.01868, 0.02092, 0.004182), (-0.01843, 0.02093, -0.005401), (-0.01843, 0.02093, 0.004182), (-0.01819, 0.02092, -0.005401), (-0.01819, 0.02092, 0.004182), (-0.01795, 0.02089, -0.005401), (-0.01795, 0.02089, 0.004182), (-0.01771, 0.02083, -0.005401), (-0.01771, 0.02083, 0.004182), (-0.01748, 0.02074, -0.005401), (-0.01748, 0.02074, 0.004182), (-0.01725, 0.02064, -0.005401), (-0.01725, 0.02064, 0.004182), (-0.01704, 0.02051, -0.005401), (-0.01704, 0.02051, 0.004182), (-0.01685, 0.02037, -0.005401), (-0.01685, 0.02037, 0.004182), (-0.01667, 0.0202, -0.005401), (-0.01667, 0.0202, 0.004182), (-0.0165, 0.02002, -0.005401), (-0.0165, 0.02002, 0.004182), (-0.01635, 0.01982, -0.005401), (-0.01635, 0.01982, 0.004182), (-0.01623, 0.01961, -0.005401), (-0.01623, 0.01961, 0.004182), (-0.01612, 0.01939, -0.005401), (-0.01612, 0.01939, 0.004182), (-0.01604, 0.01916, -0.005401), (-0.01604, 0.01916, 0.004182), (-0.01598, 0.01892, -0.005401), (-0.01598, 0.01892, 0.004182), (-0.01595, 0.01868, -0.005401), (-0.01595, 0.01868, 0.004182), (-0.01593, 0.01843, -0.005401), (-0.01593, 0.01843, 0.004182), (-0.01595, 0.01819, -0.005401), (-0.01595, 0.01819, 0.004182), (-0.01598, 0.01795, -0.005401), (-0.01598, 0.01795, 0.004182), (-0.01604, 0.01771, -0.005401), (-0.01604, 0.01771, 0.004182), (-0.01612, 0.01748, -0.005401), (-0.01612, 0.01748, 0.004182), (-0.01623, 0.01725, -0.005401), (-0.01623, 0.01725, 0.004182), (-0.01635, 0.01704, -0.005401), (-0.01635, 0.01704, 0.004182), (-0.0165, 0.01685, -0.005401), (-0.0165, 0.01685, 0.004182), (-0.01667, 0.01667, -0.005401), (-0.01667, 0.01667, 0.004182), (-0.01685, 0.0165, -0.005401), (-0.01685, 0.0165, 0.004182), (-0.01704, 0.01635, -0.005401), (-0.01704, 0.01635, 0.004182), (-0.01725, 0.01623, -0.005401), (-0.01725, 0.01623, 0.004182), (-0.01748, 0.01612, -0.005401), (-0.01748, 0.01612, 0.004182), (-0.01771, 0.01604, -0.005401), (-0.01771, 0.01604, 0.004182), (-0.01795, 0.01598, -0.005401), (-0.01795, 0.01598, 0.004182), (-0.01819, 0.01595, -0.005401), (-0.01819, 0.01595, 0.004182), (-0.01843, 0.01593, -0.005401), (-0.01843, 0.01593, 0.004182), (-0.01868, 0.01595, -0.005401), (-0.01868, 0.01595, 0.004182), (-0.01892, 0.01598, -0.005401), (-0.01892, 0.01598, 0.004182), (-0.01916, 0.01604, -0.005401), (-0.01916, 0.01604, 0.004182), (-0.01939, 0.01612, -0.005401), (-0.01939, 0.01612, 0.004182), (-0.01961, 0.01623, -0.005401), (-0.01961, 0.01623, 0.004182), (-0.01982, 0.01635, -0.005401), (-0.01982, 0.01635, 0.004182), (-0.02002, 0.0165, -0.005401), (-0.02002, 0.0165, 0.004182), (-0.0202, 0.01667, -0.005401), (-0.0202, 0.01667, 0.004182), (-0.02037, 0.01685, -0.005401), (-0.02037, 0.01685, 0.004182), (-0.02051, 0.01704, -0.005401), (-0.02051, 0.01704, 0.004182), (-0.02064, 0.01725, -0.005401), (-0.02064, 0.01725, 0.004182), (-0.02074, 0.01748, -0.005401), (-0.02074, 0.01748, 0.004182), (-0.02083, 0.01771, -0.005401), (-0.02083, 0.01771, 0.004182), (-0.02089, 0.01795, -0.005401), (-0.02089, 0.01795, 0.004182), (-0.02092, 0.01819, -0.005401), (-0.02092, 0.01819, 0.004182), (-0.01593, -0.01843, -0.005401), (-0.01593, -0.01843, 0.004182), (-0.01595, -0.01868, -0.005401), (-0.01595, -0.01868, 0.004182), (-0.01598, -0.01892, -0.005401), (-0.01598, -0.01892, 0.004182), (-0.01604, -0.01916, -0.005401), (-0.01604, -0.01916, 0.004182), (-0.01612, -0.01939, -0.005401), (-0.01612, -0.01939, 0.004182), (-0.01623, -0.01961, -0.005401), (-0.01623, -0.01961, 0.004182), (-0.01635, -0.01982, -0.005401), (-0.01635, -0.01982, 0.004182), (-0.0165, -0.02002, -0.005401), (-0.0165, -0.02002, 0.004182), (-0.01667, -0.0202, -0.005401), (-0.01667, -0.0202, 0.004182), (-0.01685, -0.02037, -0.005401), (-0.01685, -0.02037, 0.004182), (-0.01704, -0.02051, -0.005401), (-0.01704, -0.02051, 0.004182), (-0.01725, -0.02064, -0.005401), (-0.01725, -0.02064, 0.004182), (-0.01748, -0.02074, -0.005401), (-0.01748, -0.02074, 0.004182), (-0.01771, -0.02083, -0.005401), (-0.01771, -0.02083, 0.004182), (-0.01795, -0.02089, -0.005401), (-0.01795, -0.02089, 0.004182), (-0.01819, -0.02092, -0.005401), (-0.01819, -0.02092, 0.004182), (-0.01843, -0.02093, -0.005401), (-0.01843, -0.02093, 0.004182), (-0.01868, -0.02092, -0.005401), (-0.01868, -0.02092, 0.004182), (-0.01892, -0.02089, -0.005401), (-0.01892, -0.02089, 0.004182), (-0.01916, -0.02083, -0.005401), (-0.01916, -0.02083, 0.004182), (-0.01939, -0.02074, -0.005401), (-0.01939, -0.02074, 0.004182), (-0.01961, -0.02064, -0.005401), (-0.01961, -0.02064, 0.004182), (-0.01982, -0.02051, -0.005401), (-0.01982, -0.02051, 0.004182), (-0.02002, -0.02037, -0.005401), (-0.02002, -0.02037, 0.004182), (-0.0202, -0.0202, -0.005401), (-0.0202, -0.0202, 0.004182), (-0.02037, -0.02002, -0.005401), (-0.02037, -0.02002, 0.004182), (-0.02051, -0.01982, -0.005401), (-0.02051, -0.01982, 0.004182), (-0.02064, -0.01961, -0.005401), (-0.02064, -0.01961, 0.004182), (-0.02074, -0.01939, -0.005401), (-0.02074, -0.01939, 0.004182), (-0.02083, -0.01916, -0.005401), (-0.02083, -0.01916, 0.004182), (-0.02089, -0.01892, -0.005401), (-0.02089, -0.01892, 0.004182), (-0.02092, -0.01868, -0.005401), (-0.02092, -0.01868, 0.004182), (-0.02093, -0.01843, -0.005401), (-0.02093, -0.01843, 0.004182), (-0.02092, -0.01819, -0.005401), (-0.02092, -0.01819, 0.004182), (-0.02089, -0.01795, -0.005401), (-0.02089, -0.01795, 0.004182), (-0.02083, -0.01771, -0.005401), (-0.02083, -0.01771, 0.004182), (-0.02074, -0.01748, -0.005401), (-0.02074, -0.01748, 0.004182), (-0.02064, -0.01725, -0.005401), (-0.02064, -0.01725, 0.004182), (-0.02051, -0.01704, -0.005401), (-0.02051, -0.01704, 0.004182), (-0.02037, -0.01685, -0.005401), (-0.02037, -0.01685, 0.004182), (-0.0202, -0.01667, -0.005401), (-0.0202, -0.01667, 0.004182), (-0.02002, -0.0165, -0.005401), (-0.02002, -0.0165, 0.004182), (-0.01982, -0.01635, -0.005401), (-0.01982, -0.01635, 0.004182), (-0.01961, -0.01623, -0.005401), (-0.01961, -0.01623, 0.004182), (-0.01939, -0.01612, -0.005401), (-0.01939, -0.01612, 0.004182), (-0.01916, -0.01604, -0.005401), (-0.01916, -0.01604, 0.004182), (-0.01892, -0.01598, -0.005401), (-0.01892, -0.01598, 0.004182), (-0.01868, -0.01595, -0.005401), (-0.01868, -0.01595, 0.004182), (-0.01843, -0.01593, -0.005401), (-0.01843, -0.01593, 0.004182), (-0.01819, -0.01595, -0.005401), (-0.01819, -0.01595, 0.004182), (-0.01795, -0.01598, -0.005401), (-0.01795, -0.01598, 0.004182), (-0.01771, -0.01604, -0.005401), (-0.01771, -0.01604, 0.004182), (-0.01748, -0.01612, -0.005401), (-0.01748, -0.01612, 0.004182), (-0.01725, -0.01623, -0.005401), (-0.01725, -0.01623, 0.004182), (-0.01704, -0.01635, -0.005401), (-0.01704, -0.01635, 0.004182), (-0.01685, -0.0165, -0.005401), (-0.01685, -0.0165, 0.004182), (-0.01667, -0.01667, -0.005401), (-0.01667, -0.01667, 0.004182), (-0.0165, -0.01685, -0.005401), (-0.0165, -0.01685, 0.004182), (-0.01635, -0.01704, -0.005401), (-0.01635, -0.01704, 0.004182), (-0.01623, -0.01725, -0.005401), (-0.01623, -0.01725, 0.004182), (-0.01612, -0.01748, -0.005401), (-0.01612, -0.01748, 0.004182), (-0.01604, -0.01771, -0.005401), (-0.01604, -0.01771, 0.004182), (-0.01598, -0.01795, -0.005401), (-0.01598, -0.01795, 0.004182), (-0.01595, -0.01819, -0.005401), (-0.01595, -0.01819, 0.004182)], [], [(0, 2, 3, 1), (2, 4, 5, 3), (4, 6, 7, 5), (6, 8, 9, 7), (8, 10, 11, 9), (10, 12, 13, 11), (12, 14, 15, 13), (14, 16, 17, 15), (16, 18, 19, 17), (18, 20, 21, 19), (20, 22, 23, 21), (22, 24, 25, 23), (24, 26, 27, 25), (26, 28, 29, 27), (28, 30, 31, 29), (30, 32, 33, 31), (32, 34, 35, 33), (34, 36, 37, 35), (36, 38, 39, 37), (38, 40, 41, 39), (40, 42, 43, 41), (42, 44, 45, 43), (44, 46, 47, 45), (46, 48, 49, 47), (48, 50, 51, 49), (50, 52, 53, 51), (52, 54, 55, 53), (54, 56, 57, 55), (56, 58, 59, 57), (58, 60, 61, 59), (60, 62, 63, 61), (62, 64, 65, 63), (64, 66, 67, 65), (66, 68, 69, 67), (68, 70, 71, 69), (70, 72, 73, 71), (72, 74, 75, 73), (74, 76, 77, 75), (76, 78, 79, 77), (78, 80, 81, 79), (80, 82, 83, 81), (82, 84, 85, 83), (84, 86, 87, 85), (86, 88, 89, 87), (88, 90, 91, 89), (90, 92, 93, 91), (92, 94, 95, 93), (94, 96, 97, 95), (96, 98, 99, 97), (98, 100, 101, 99), (100, 102, 103, 101), (102, 104, 105, 103), (104, 106, 107, 105), (106, 108, 109, 107), (108, 110, 111, 109), (110, 112, 113, 111), (112, 114, 115, 113), (114, 116, 117, 115), (116, 118, 119, 117), (118, 120, 121, 119), (120, 122, 123, 121), (122, 124, 125, 123), (3, 5, 7, 9, 11, 13, 15, 17, 19, 21, 23, 25, 27, 29, 31, 33, 35, 37, 39, 41, 43, 45, 47, 49, 51, 53, 55, 57, 59, 61, 63, 65, 67, 69, 71, 73, 75, 77, 79, 81, 83, 85, 87, 89, 91, 93, 95, 97, 99, 101, 103, 105, 107, 109, 111, 113, 115, 117, 119, 121, 123, 125, 127, 1), (124, 126, 127, 125), (126, 0, 1, 127), (0, 126, 124, 122, 120, 118, 116, 114, 112, 110, 108, 106, 104, 102, 100, 98, 96, 94, 92, 90, 88, 86, 84, 82, 80, 78, 76, 74, 72, 70, 68, 66, 64, 62, 60, 58, 56, 54, 52, 50, 48, 46, 44, 42, 40, 38, 36, 34, 32, 30, 28, 26, 24, 22, 20, 18, 16, 14, 12, 10, 8, 6, 4, 2), (128, 130, 131, 129), (130, 132, 133, 131), (132, 134, 135, 133), (134, 136, 137, 135), (136, 138, 139, 137), (138, 140, 141, 139), (140, 142, 143, 141), (142, 144, 145, 143), (144, 146, 147, 145), (146, 148, 149, 147), (148, 150, 151, 149), (150, 152, 153, 151), (152, 154, 155, 153), (154, 156, 157, 155), (156, 158, 159, 157), (158, 160, 161, 159), (160, 162, 163, 161), (162, 164, 165, 163), (164, 166, 167, 165), (166, 168, 169, 167), (168, 170, 171, 169), (170, 172, 173, 171), (172, 174, 175, 173), (174, 176, 177, 175), (176, 178, 179, 177), (178, 180, 181, 179), (180, 182, 183, 181), (182, 184, 185, 183), (184, 186, 187, 185), (186, 188, 189, 187), (188, 190, 191, 189), (190, 192, 193, 191), (192, 194, 195, 193), (194, 196, 197, 195), (196, 198, 199, 197), (198, 200, 201, 199), (200, 202, 203, 201), (202, 204, 205, 203), (204, 206, 207, 205), (206, 208, 209, 207), (208, 210, 211, 209), (210, 212, 213, 211), (212, 214, 215, 213), (214, 216, 217, 215), (216, 218, 219, 217), (218, 220, 221, 219), (220, 222, 223, 221), (222, 224, 225, 223), (224, 226, 227, 225), (226, 228, 229, 227), (228, 230, 231, 229), (230, 232, 233, 231), (232, 234, 235, 233), (234, 236, 237, 235), (236, 238, 239, 237), (238, 240, 241, 239), (240, 242, 243, 241), (242, 244, 245, 243), (244, 246, 247, 245), (246, 248, 249, 247), (248, 250, 251, 249), (250, 252, 253, 251), (131, 133, 135, 137, 139, 141, 143, 145, 147, 149, 151, 153, 155, 157, 159, 161, 163, 165, 167, 169, 171, 173, 175, 177, 179, 181, 183, 185, 187, 189, 191, 193, 195, 197, 199, 201, 203, 205, 207, 209, 211, 213, 215, 217, 219, 221, 223, 225, 227, 229, 231, 233, 235, 237, 239, 241, 243, 245, 247, 249, 251, 253, 255, 129), (252, 254, 255, 253), (254, 128, 129, 255), (128, 254, 252, 250, 248, 246, 244, 242, 240, 238, 236, 234, 232, 230, 228, 226, 224, 222, 220, 218, 216, 214, 212, 210, 208, 206, 204, 202, 200, 198, 196, 194, 192, 190, 188, 186, 184, 182, 180, 178, 176, 174, 172, 170, 168, 166, 164, 162, 160, 158, 156, 154, 152, 150, 148, 146, 144, 142, 140, 138, 136, 134, 132, 130), (256, 257, 259, 258), (258, 259, 261, 260), (260, 261, 263, 262), (262, 263, 265, 264), (264, 265, 267, 266), (266, 267, 269, 268), (268, 269, 271, 270), (270, 271, 273, 272), (272, 273, 275, 274), (274, 275, 277, 276), (276, 277, 279, 278), (278, 279, 281, 280), (280, 281, 283, 282), (282, 283, 285, 284), (284, 285, 287, 286), (286, 287, 289, 288), (288, 289, 291, 290), (290, 291, 293, 292), (292, 293, 295, 294), (294, 295, 297, 296), (296, 297, 299, 298), (298, 299, 301, 300), (300, 301, 303, 302), (302, 303, 305, 304), (304, 305, 307, 306), (306, 307, 309, 308), (308, 309, 311, 310), (310, 311, 313, 312), (312, 313, 315, 314), (314, 315, 317, 316), (316, 317, 319, 318), (318, 319, 321, 320), (320, 321, 323, 322), (322, 323, 325, 324), (324, 325, 327, 326), (326, 327, 329, 328), (328, 329, 331, 330), (330, 331, 333, 332), (332, 333, 335, 334), (334, 335, 337, 336), (336, 337, 339, 338), (338, 339, 341, 340), (340, 341, 343, 342), (342, 343, 345, 344), (344, 345, 347, 346), (346, 347, 349, 348), (348, 349, 351, 350), (350, 351, 353, 352), (352, 353, 355, 354), (354, 355, 357, 356), (356, 357, 359, 358), (358, 359, 361, 360), (360, 361, 363, 362), (362, 363, 365, 364), (364, 365, 367, 366), (366, 367, 369, 368), (368, 369, 371, 370), (370, 371, 373, 372), (372, 373, 375, 374), (374, 375, 377, 376), (376, 377, 379, 378), (378, 379, 381, 380), (259, 257, 383, 381, 379, 377, 375, 373, 371, 369, 367, 365, 363, 361, 359, 357, 355, 353, 351, 349, 347, 345, 343, 341, 339, 337, 335, 333, 331, 329, 327, 325, 323, 321, 319, 317, 315, 313, 311, 309, 307, 305, 303, 301, 299, 297, 295, 293, 291, 289, 287, 285, 283, 281, 279, 277, 275, 273, 271, 269, 267, 265, 263, 261), (380, 381, 383, 382), (382, 383, 257, 256), (256, 258, 260, 262, 264, 266, 268, 270, 272, 274, 276, 278, 280, 282, 284, 286, 288, 290, 292, 294, 296, 298, 300, 302, 304, 306, 308, 310, 312, 314, 316, 318, 320, 322, 324, 326, 328, 330, 332, 334, 336, 338, 340, 342, 344, 346, 348, 350, 352, 354, 356, 358, 360, 362, 364, 366, 368, 370, 372, 374, 376, 378, 380, 382)])
_uv = me_cylinder_001.uv_layers.new(name='UVMap')
_uv.uv.foreach_set('vector', [1.0, 0.5, 0.9844, 0.5, 0.9844, 1.0, 1.0, 1.0, 0.9844, 0.5, 0.9688, 0.5, 0.9688, 1.0, 0.9844, 1.0, 0.9688, 0.5, 0.9531, 0.5, 0.9531, 1.0, 0.9688, 1.0, 0.9531, 0.5, 0.9375, 0.5, 0.9375, 1.0, 0.9531, 1.0, 0.9375, 0.5, 0.9219, 0.5, 0.9219, 1.0, 0.9375, 1.0, 0.9219, 0.5, 0.9062, 0.5, 0.9062, 1.0, 0.9219, 1.0, 0.9062, 0.5, 0.8906, 0.5, 0.8906, 1.0, 0.9062, 1.0, 0.8906, 0.5, 0.875, 0.5, 0.875, 1.0, 0.8906, 1.0, 0.875, 0.5, 0.8594, 0.5, 0.8594, 1.0, 0.875, 1.0, 0.8594, 0.5, 0.8438, 0.5, 0.8438, 1.0, 0.8594, 1.0, 0.8438, 0.5, 0.8281, 0.5, 0.8281, 1.0, 0.8438, 1.0, 0.8281, 0.5, 0.8125, 0.5, 0.8125, 1.0, 0.8281, 1.0, 0.8125, 0.5, 0.7969, 0.5, 0.7969, 1.0, 0.8125, 1.0, 0.7969, 0.5, 0.7812, 0.5, 0.7812, 1.0, 0.7969, 1.0, 0.7812, 0.5, 0.7656, 0.5, 0.7656, 1.0, 0.7812, 1.0, 0.7656, 0.5, 0.75, 0.5, 0.75, 1.0, 0.7656, 1.0, 0.75, 0.5, 0.7344, 0.5, 0.7344, 1.0, 0.75, 1.0, 0.7344, 0.5, 0.7188, 0.5, 0.7188, 1.0, 0.7344, 1.0, 0.7188, 0.5, 0.7031, 0.5, 0.7031, 1.0, 0.7188, 1.0, 0.7031, 0.5, 0.6875, 0.5, 0.6875, 1.0, 0.7031, 1.0, 0.6875, 0.5, 0.6719, 0.5, 0.6719, 1.0, 0.6875, 1.0, 0.6719, 0.5, 0.6562, 0.5, 0.6562, 1.0, 0.6719, 1.0, 0.6562, 0.5, 0.6406, 0.5, 0.6406, 1.0, 0.6562, 1.0, 0.6406, 0.5, 0.625, 0.5, 0.625, 1.0, 0.6406, 1.0, 0.625, 0.5, 0.6094, 0.5, 0.6094, 1.0, 0.625, 1.0, 0.6094, 0.5, 0.5938, 0.5, 0.5938, 1.0, 0.6094, 1.0, 0.5938, 0.5, 0.5781, 0.5, 0.5781, 1.0, 0.5938, 1.0, 0.5781, 0.5, 0.5625, 0.5, 0.5625, 1.0, 0.5781, 1.0, 0.5625, 0.5, 0.5469, 0.5, 0.5469, 1.0, 0.5625, 1.0, 0.5469, 0.5, 0.5312, 0.5, 0.5312, 1.0, 0.5469, 1.0, 0.5312, 0.5, 0.5156, 0.5, 0.5156, 1.0, 0.5312, 1.0, 0.5156, 0.5, 0.5, 0.5, 0.5, 1.0, 0.5156, 1.0, 0.5, 0.5, 0.4844, 0.5, 0.4844, 1.0, 0.5, 1.0, 0.4844, 0.5, 0.4688, 0.5, 0.4688, 1.0, 0.4844, 1.0, 0.4688, 0.5, 0.4531, 0.5, 0.4531, 1.0, 0.4688, 1.0, 0.4531, 0.5, 0.4375, 0.5, 0.4375, 1.0, 0.4531, 1.0, 0.4375, 0.5, 0.4219, 0.5, 0.4219, 1.0, 0.4375, 1.0, 0.4219, 0.5, 0.4062, 0.5, 0.4062, 1.0, 0.4219, 1.0, 0.4062, 0.5, 0.3906, 0.5, 0.3906, 1.0, 0.4062, 1.0, 0.3906, 0.5, 0.375, 0.5, 0.375, 1.0, 0.3906, 1.0, 0.375, 0.5, 0.3594, 0.5, 0.3594, 1.0, 0.375, 1.0, 0.3594, 0.5, 0.3438, 0.5, 0.3438, 1.0, 0.3594, 1.0, 0.3438, 0.5, 0.3281, 0.5, 0.3281, 1.0, 0.3438, 1.0, 0.3281, 0.5, 0.3125, 0.5, 0.3125, 1.0, 0.3281, 1.0, 0.3125, 0.5, 0.2969, 0.5, 0.2969, 1.0, 0.3125, 1.0, 0.2969, 0.5, 0.2812, 0.5, 0.2812, 1.0, 0.2969, 1.0, 0.2812, 0.5, 0.2656, 0.5, 0.2656, 1.0, 0.2812, 1.0, 0.2656, 0.5, 0.25, 0.5, 0.25, 1.0, 0.2656, 1.0, 0.25, 0.5, 0.2344, 0.5, 0.2344, 1.0, 0.25, 1.0, 0.2344, 0.5, 0.2188, 0.5, 0.2188, 1.0, 0.2344, 1.0, 0.2188, 0.5, 0.2031, 0.5, 0.2031, 1.0, 0.2188, 1.0, 0.2031, 0.5, 0.1875, 0.5, 0.1875, 1.0, 0.2031, 1.0, 0.1875, 0.5, 0.1719, 0.5, 0.1719, 1.0, 0.1875, 1.0, 0.1719, 0.5, 0.1562, 0.5, 0.1562, 1.0, 0.1719, 1.0, 0.1562, 0.5, 0.1406, 0.5, 0.1406, 1.0, 0.1562, 1.0, 0.1406, 0.5, 0.125, 0.5, 0.125, 1.0, 0.1406, 1.0, 0.125, 0.5, 0.1094, 0.5, 0.1094, 1.0, 0.125, 1.0, 0.1094, 0.5, 0.09375, 0.5, 0.09375, 1.0, 0.1094, 1.0, 0.09375, 0.5, 0.07812, 0.5, 0.07812, 1.0, 0.09375, 1.0, 0.07812, 0.5, 0.0625, 0.5, 0.0625, 1.0, 0.07812, 1.0, 0.0625, 0.5, 0.04688, 0.5, 0.04688, 1.0, 0.0625, 1.0, 0.04688, 0.5, 0.03125, 0.5, 0.03125, 1.0, 0.04688, 1.0, 0.2735, 0.4888, 0.2968, 0.4854, 0.3197, 0.4797, 0.3418, 0.4717, 0.3631, 0.4617, 0.3833, 0.4496, 0.4023, 0.4355, 0.4197, 0.4197, 0.4355, 0.4023, 0.4496, 0.3833, 0.4617, 0.3631, 0.4717, 0.3418, 0.4797, 0.3197, 0.4854, 0.2968, 0.4888, 0.2735, 0.49, 0.25, 0.4888, 0.2265, 0.4854, 0.2032, 0.4797, 0.1803, 0.4717, 0.1582, 0.4617, 0.1369, 0.4496, 0.1167, 0.4355, 0.09775, 0.4197, 0.08029, 0.4023, 0.06448, 0.3833, 0.05045, 0.3631, 0.03834, 0.3418, 0.02827, 0.3197, 0.02033, 0.2968, 0.01461, 0.2735, 0.01116, 0.25, 0.01, 0.2265, 0.01116, 0.2032, 0.01461, 0.1803, 0.02033, 0.1582, 0.02827, 0.1369, 0.03834, 0.1167, 0.05045, 0.09775, 0.06448, 0.08029, 0.08029, 0.06448, 0.09775, 0.05045, 0.1167, 0.03834, 0.1369, 0.02827, 0.1582, 0.02033, 0.1803, 0.01461, 0.2032, 0.01116, 0.2265, 0.01, 0.25, 0.01116, 0.2735, 0.01461, 0.2968, 0.02033, 0.3197, 0.02827, 0.3418, 0.03834, 0.3631, 0.05045, 0.3833, 0.06448, 0.4023, 0.08029, 0.4197, 0.09775, 0.4355, 0.1167, 0.4496, 0.1369, 0.4617, 0.1582, 0.4717, 0.1803, 0.4797, 0.2032, 0.4854, 0.2265, 0.4888, 0.25, 0.49, 0.03125, 0.5, 0.01562, 0.5, 0.01562, 1.0, 0.03125, 1.0, 0.01562, 0.5, 0.0, 0.5, 0.0, 1.0, 0.01562, 1.0, 0.75, 0.49, 0.7265, 0.4888, 0.7032, 0.4854, 0.6803, 0.4797, 0.6582, 0.4717, 0.6369, 0.4617, 0.6167, 0.4496, 0.5977, 0.4355, 0.5803, 0.4197, 0.5645, 0.4023, 0.5504, 0.3833, 0.5383, 0.3631, 0.5283, 0.3418, 0.5203, 0.3197, 0.5146, 0.2968, 0.5112, 0.2735, 0.51, 0.25, 0.5112, 0.2265, 0.5146, 0.2032, 0.5203, 0.1803, 0.5283, 0.1582, 0.5383, 0.1369, 0.5504, 0.1167, 0.5645, 0.09775, 0.5803, 0.08029, 0.5977, 0.06448, 0.6167, 0.05045, 0.6369, 0.03834, 0.6582, 0.02827, 0.6803, 0.02033, 0.7032, 0.01461, 0.7265, 0.01116, 0.75, 0.01, 0.7735, 0.01116, 0.7968, 0.01461, 0.8197, 0.02033, 0.8418, 0.02827, 0.8631, 0.03834, 0.8833, 0.05045, 0.9023, 0.06448, 0.9197, 0.08029, 0.9355, 0.09775, 0.9496, 0.1167, 0.9617, 0.1369, 0.9717, 0.1582, 0.9797, 0.1803, 0.9854, 0.2032, 0.9888, 0.2265, 0.99, 0.25, 0.9888, 0.2735, 0.9854, 0.2968, 0.9797, 0.3197, 0.9717, 0.3418, 0.9617, 0.3631, 0.9496, 0.3833, 0.9355, 0.4023, 0.9197, 0.4197, 0.9023, 0.4355, 0.8833, 0.4496, 0.8631, 0.4617, 0.8418, 0.4717, 0.8197, 0.4797, 0.7968, 0.4854, 0.7735, 0.4888, 1.0, 0.5, 0.9844, 0.5, 0.9844, 1.0, 1.0, 1.0, 0.9844, 0.5, 0.9688, 0.5, 0.9688, 1.0, 0.9844, 1.0, 0.9688, 0.5, 0.9531, 0.5, 0.9531, 1.0, 0.9688, 1.0, 0.9531, 0.5, 0.9375, 0.5, 0.9375, 1.0, 0.9531, 1.0, 0.9375, 0.5, 0.9219, 0.5, 0.9219, 1.0, 0.9375, 1.0, 0.9219, 0.5, 0.9062, 0.5, 0.9062, 1.0, 0.9219, 1.0, 0.9062, 0.5, 0.8906, 0.5, 0.8906, 1.0, 0.9062, 1.0, 0.8906, 0.5, 0.875, 0.5, 0.875, 1.0, 0.8906, 1.0, 0.875, 0.5, 0.8594, 0.5, 0.8594, 1.0, 0.875, 1.0, 0.8594, 0.5, 0.8438, 0.5, 0.8438, 1.0, 0.8594, 1.0, 0.8438, 0.5, 0.8281, 0.5, 0.8281, 1.0, 0.8438, 1.0, 0.8281, 0.5, 0.8125, 0.5, 0.8125, 1.0, 0.8281, 1.0, 0.8125, 0.5, 0.7969, 0.5, 0.7969, 1.0, 0.8125, 1.0, 0.7969, 0.5, 0.7812, 0.5, 0.7812, 1.0, 0.7969, 1.0, 0.7812, 0.5, 0.7656, 0.5, 0.7656, 1.0, 0.7812, 1.0, 0.7656, 0.5, 0.75, 0.5, 0.75, 1.0, 0.7656, 1.0, 0.75, 0.5, 0.7344, 0.5, 0.7344, 1.0, 0.75, 1.0, 0.7344, 0.5, 0.7188, 0.5, 0.7188, 1.0, 0.7344, 1.0, 0.7188, 0.5, 0.7031, 0.5, 0.7031, 1.0, 0.7188, 1.0, 0.7031, 0.5, 0.6875, 0.5, 0.6875, 1.0, 0.7031, 1.0, 0.6875, 0.5, 0.6719, 0.5, 0.6719, 1.0, 0.6875, 1.0, 0.6719, 0.5, 0.6562, 0.5, 0.6562, 1.0, 0.6719, 1.0, 0.6562, 0.5, 0.6406, 0.5, 0.6406, 1.0, 0.6562, 1.0, 0.6406, 0.5, 0.625, 0.5, 0.625, 1.0, 0.6406, 1.0, 0.625, 0.5, 0.6094, 0.5, 0.6094, 1.0, 0.625, 1.0, 0.6094, 0.5, 0.5938, 0.5, 0.5938, 1.0, 0.6094, 1.0, 0.5938, 0.5, 0.5781, 0.5, 0.5781, 1.0, 0.5938, 1.0, 0.5781, 0.5, 0.5625, 0.5, 0.5625, 1.0, 0.5781, 1.0, 0.5625, 0.5, 0.5469, 0.5, 0.5469, 1.0, 0.5625, 1.0, 0.5469, 0.5, 0.5312, 0.5, 0.5312, 1.0, 0.5469, 1.0, 0.5312, 0.5, 0.5156, 0.5, 0.5156, 1.0, 0.5312, 1.0, 0.5156, 0.5, 0.5, 0.5, 0.5, 1.0, 0.5156, 1.0, 0.5, 0.5, 0.4844, 0.5, 0.4844, 1.0, 0.5, 1.0, 0.4844, 0.5, 0.4688, 0.5, 0.4688, 1.0, 0.4844, 1.0, 0.4688, 0.5, 0.4531, 0.5, 0.4531, 1.0, 0.4688, 1.0, 0.4531, 0.5, 0.4375, 0.5, 0.4375, 1.0, 0.4531, 1.0, 0.4375, 0.5, 0.4219, 0.5, 0.4219, 1.0, 0.4375, 1.0, 0.4219, 0.5, 0.4062, 0.5, 0.4062, 1.0, 0.4219, 1.0, 0.4062, 0.5, 0.3906, 0.5, 0.3906, 1.0, 0.4062, 1.0, 0.3906, 0.5, 0.375, 0.5, 0.375, 1.0, 0.3906, 1.0, 0.375, 0.5, 0.3594, 0.5, 0.3594, 1.0, 0.375, 1.0, 0.3594, 0.5, 0.3438, 0.5, 0.3438, 1.0, 0.3594, 1.0, 0.3438, 0.5, 0.3281, 0.5, 0.3281, 1.0, 0.3438, 1.0, 0.3281, 0.5, 0.3125, 0.5, 0.3125, 1.0, 0.3281, 1.0, 0.3125, 0.5, 0.2969, 0.5, 0.2969, 1.0, 0.3125, 1.0, 0.2969, 0.5, 0.2812, 0.5, 0.2812, 1.0, 0.2969, 1.0, 0.2812, 0.5, 0.2656, 0.5, 0.2656, 1.0, 0.2812, 1.0, 0.2656, 0.5, 0.25, 0.5, 0.25, 1.0, 0.2656, 1.0, 0.25, 0.5, 0.2344, 0.5, 0.2344, 1.0, 0.25, 1.0, 0.2344, 0.5, 0.2188, 0.5, 0.2188, 1.0, 0.2344, 1.0, 0.2188, 0.5, 0.2031, 0.5, 0.2031, 1.0, 0.2188, 1.0, 0.2031, 0.5, 0.1875, 0.5, 0.1875, 1.0, 0.2031, 1.0, 0.1875, 0.5, 0.1719, 0.5, 0.1719, 1.0, 0.1875, 1.0, 0.1719, 0.5, 0.1562, 0.5, 0.1562, 1.0, 0.1719, 1.0, 0.1562, 0.5, 0.1406, 0.5, 0.1406, 1.0, 0.1562, 1.0, 0.1406, 0.5, 0.125, 0.5, 0.125, 1.0, 0.1406, 1.0, 0.125, 0.5, 0.1094, 0.5, 0.1094, 1.0, 0.125, 1.0, 0.1094, 0.5, 0.09375, 0.5, 0.09375, 1.0, 0.1094, 1.0, 0.09375, 0.5, 0.07812, 0.5, 0.07812, 1.0, 0.09375, 1.0, 0.07812, 0.5, 0.0625, 0.5, 0.0625, 1.0, 0.07812, 1.0, 0.0625, 0.5, 0.04688, 0.5, 0.04688, 1.0, 0.0625, 1.0, 0.04688, 0.5, 0.03125, 0.5, 0.03125, 1.0, 0.04688, 1.0, 0.2735, 0.4888, 0.2968, 0.4854, 0.3197, 0.4797, 0.3418, 0.4717, 0.3631, 0.4617, 0.3833, 0.4496, 0.4023, 0.4355, 0.4197, 0.4197, 0.4355, 0.4023, 0.4496, 0.3833, 0.4617, 0.3631, 0.4717, 0.3418, 0.4797, 0.3197, 0.4854, 0.2968, 0.4888, 0.2735, 0.49, 0.25, 0.4888, 0.2265, 0.4854, 0.2032, 0.4797, 0.1803, 0.4717, 0.1582, 0.4617, 0.1369, 0.4496, 0.1167, 0.4355, 0.09775, 0.4197, 0.08029, 0.4023, 0.06448, 0.3833, 0.05045, 0.3631, 0.03834, 0.3418, 0.02827, 0.3197, 0.02033, 0.2968, 0.01461, 0.2735, 0.01116, 0.25, 0.01, 0.2265, 0.01116, 0.2032, 0.01461, 0.1803, 0.02033, 0.1582, 0.02827, 0.1369, 0.03834, 0.1167, 0.05045, 0.09775, 0.06448, 0.08029, 0.08029, 0.06448, 0.09775, 0.05045, 0.1167, 0.03834, 0.1369, 0.02827, 0.1582, 0.02033, 0.1803, 0.01461, 0.2032, 0.01116, 0.2265, 0.01, 0.25, 0.01116, 0.2735, 0.01461, 0.2968, 0.02033, 0.3197, 0.02827, 0.3418, 0.03834, 0.3631, 0.05045, 0.3833, 0.06448, 0.4023, 0.08029, 0.4197, 0.09775, 0.4355, 0.1167, 0.4496, 0.1369, 0.4617, 0.1582, 0.4717, 0.1803, 0.4797, 0.2032, 0.4854, 0.2265, 0.4888, 0.25, 0.49, 0.03125, 0.5, 0.01562, 0.5, 0.01562, 1.0, 0.03125, 1.0, 0.01562, 0.5, 0.0, 0.5, 0.0, 1.0, 0.01562, 1.0, 0.75, 0.49, 0.7265, 0.4888, 0.7032, 0.4854, 0.6803, 0.4797, 0.6582, 0.4717, 0.6369, 0.4617, 0.6167, 0.4496, 0.5977, 0.4355, 0.5803, 0.4197, 0.5645, 0.4023, 0.5504, 0.3833, 0.5383, 0.3631, 0.5283, 0.3418, 0.5203, 0.3197, 0.5146, 0.2968, 0.5112, 0.2735, 0.51, 0.25, 0.5112, 0.2265, 0.5146, 0.2032, 0.5203, 0.1803, 0.5283, 0.1582, 0.5383, 0.1369, 0.5504, 0.1167, 0.5645, 0.09775, 0.5803, 0.08029, 0.5977, 0.06448, 0.6167, 0.05045, 0.6369, 0.03834, 0.6582, 0.02827, 0.6803, 0.02033, 0.7032, 0.01461, 0.7265, 0.01116, 0.75, 0.01, 0.7735, 0.01116, 0.7968, 0.01461, 0.8197, 0.02033, 0.8418, 0.02827, 0.8631, 0.03834, 0.8833, 0.05045, 0.9023, 0.06448, 0.9197, 0.08029, 0.9355, 0.09775, 0.9496, 0.1167, 0.9617, 0.1369, 0.9717, 0.1582, 0.9797, 0.1803, 0.9854, 0.2032, 0.9888, 0.2265, 0.99, 0.25, 0.9888, 0.2735, 0.9854, 0.2968, 0.9797, 0.3197, 0.9717, 0.3418, 0.9617, 0.3631, 0.9496, 0.3833, 0.9355, 0.4023, 0.9197, 0.4197, 0.9023, 0.4355, 0.8833, 0.4496, 0.8631, 0.4617, 0.8418, 0.4717, 0.8197, 0.4797, 0.7968, 0.4854, 0.7735, 0.4888, 1.0, 0.5, 1.0, 1.0, 0.9844, 1.0, 0.9844, 0.5, 0.9844, 0.5, 0.9844, 1.0, 0.9688, 1.0, 0.9688, 0.5, 0.9688, 0.5, 0.9688, 1.0, 0.9531, 1.0, 0.9531, 0.5, 0.9531, 0.5, 0.9531, 1.0, 0.9375, 1.0, 0.9375, 0.5, 0.9375, 0.5, 0.9375, 1.0, 0.9219, 1.0, 0.9219, 0.5, 0.9219, 0.5, 0.9219, 1.0, 0.9062, 1.0, 0.9062, 0.5, 0.9062, 0.5, 0.9062, 1.0, 0.8906, 1.0, 0.8906, 0.5, 0.8906, 0.5, 0.8906, 1.0, 0.875, 1.0, 0.875, 0.5, 0.875, 0.5, 0.875, 1.0, 0.8594, 1.0, 0.8594, 0.5, 0.8594, 0.5, 0.8594, 1.0, 0.8438, 1.0, 0.8438, 0.5, 0.8438, 0.5, 0.8438, 1.0, 0.8281, 1.0, 0.8281, 0.5, 0.8281, 0.5, 0.8281, 1.0, 0.8125, 1.0, 0.8125, 0.5, 0.8125, 0.5, 0.8125, 1.0, 0.7969, 1.0, 0.7969, 0.5, 0.7969, 0.5, 0.7969, 1.0, 0.7812, 1.0, 0.7812, 0.5, 0.7812, 0.5, 0.7812, 1.0, 0.7656, 1.0, 0.7656, 0.5, 0.7656, 0.5, 0.7656, 1.0, 0.75, 1.0, 0.75, 0.5, 0.75, 0.5, 0.75, 1.0, 0.7344, 1.0, 0.7344, 0.5, 0.7344, 0.5, 0.7344, 1.0, 0.7188, 1.0, 0.7188, 0.5, 0.7188, 0.5, 0.7188, 1.0, 0.7031, 1.0, 0.7031, 0.5, 0.7031, 0.5, 0.7031, 1.0, 0.6875, 1.0, 0.6875, 0.5, 0.6875, 0.5, 0.6875, 1.0, 0.6719, 1.0, 0.6719, 0.5, 0.6719, 0.5, 0.6719, 1.0, 0.6562, 1.0, 0.6562, 0.5, 0.6562, 0.5, 0.6562, 1.0, 0.6406, 1.0, 0.6406, 0.5, 0.6406, 0.5, 0.6406, 1.0, 0.625, 1.0, 0.625, 0.5, 0.625, 0.5, 0.625, 1.0, 0.6094, 1.0, 0.6094, 0.5, 0.6094, 0.5, 0.6094, 1.0, 0.5938, 1.0, 0.5938, 0.5, 0.5938, 0.5, 0.5938, 1.0, 0.5781, 1.0, 0.5781, 0.5, 0.5781, 0.5, 0.5781, 1.0, 0.5625, 1.0, 0.5625, 0.5, 0.5625, 0.5, 0.5625, 1.0, 0.5469, 1.0, 0.5469, 0.5, 0.5469, 0.5, 0.5469, 1.0, 0.5312, 1.0, 0.5312, 0.5, 0.5312, 0.5, 0.5312, 1.0, 0.5156, 1.0, 0.5156, 0.5, 0.5156, 0.5, 0.5156, 1.0, 0.5, 1.0, 0.5, 0.5, 0.5, 0.5, 0.5, 1.0, 0.4844, 1.0, 0.4844, 0.5, 0.4844, 0.5, 0.4844, 1.0, 0.4688, 1.0, 0.4688, 0.5, 0.4688, 0.5, 0.4688, 1.0, 0.4531, 1.0, 0.4531, 0.5, 0.4531, 0.5, 0.4531, 1.0, 0.4375, 1.0, 0.4375, 0.5, 0.4375, 0.5, 0.4375, 1.0, 0.4219, 1.0, 0.4219, 0.5, 0.4219, 0.5, 0.4219, 1.0, 0.4062, 1.0, 0.4062, 0.5, 0.4062, 0.5, 0.4062, 1.0, 0.3906, 1.0, 0.3906, 0.5, 0.3906, 0.5, 0.3906, 1.0, 0.375, 1.0, 0.375, 0.5, 0.375, 0.5, 0.375, 1.0, 0.3594, 1.0, 0.3594, 0.5, 0.3594, 0.5, 0.3594, 1.0, 0.3438, 1.0, 0.3438, 0.5, 0.3438, 0.5, 0.3438, 1.0, 0.3281, 1.0, 0.3281, 0.5, 0.3281, 0.5, 0.3281, 1.0, 0.3125, 1.0, 0.3125, 0.5, 0.3125, 0.5, 0.3125, 1.0, 0.2969, 1.0, 0.2969, 0.5, 0.2969, 0.5, 0.2969, 1.0, 0.2812, 1.0, 0.2812, 0.5, 0.2812, 0.5, 0.2812, 1.0, 0.2656, 1.0, 0.2656, 0.5, 0.2656, 0.5, 0.2656, 1.0, 0.25, 1.0, 0.25, 0.5, 0.25, 0.5, 0.25, 1.0, 0.2344, 1.0, 0.2344, 0.5, 0.2344, 0.5, 0.2344, 1.0, 0.2188, 1.0, 0.2188, 0.5, 0.2188, 0.5, 0.2188, 1.0, 0.2031, 1.0, 0.2031, 0.5, 0.2031, 0.5, 0.2031, 1.0, 0.1875, 1.0, 0.1875, 0.5, 0.1875, 0.5, 0.1875, 1.0, 0.1719, 1.0, 0.1719, 0.5, 0.1719, 0.5, 0.1719, 1.0, 0.1562, 1.0, 0.1562, 0.5, 0.1562, 0.5, 0.1562, 1.0, 0.1406, 1.0, 0.1406, 0.5, 0.1406, 0.5, 0.1406, 1.0, 0.125, 1.0, 0.125, 0.5, 0.125, 0.5, 0.125, 1.0, 0.1094, 1.0, 0.1094, 0.5, 0.1094, 0.5, 0.1094, 1.0, 0.09375, 1.0, 0.09375, 0.5, 0.09375, 0.5, 0.09375, 1.0, 0.07812, 1.0, 0.07812, 0.5, 0.07812, 0.5, 0.07812, 1.0, 0.0625, 1.0, 0.0625, 0.5, 0.0625, 0.5, 0.0625, 1.0, 0.04688, 1.0, 0.04688, 0.5, 0.04688, 0.5, 0.04688, 1.0, 0.03125, 1.0, 0.03125, 0.5, 0.2735, 0.4888, 0.25, 0.49, 0.2265, 0.4888, 0.2032, 0.4854, 0.1803, 0.4797, 0.1582, 0.4717, 0.1369, 0.4617, 0.1167, 0.4496, 0.09775, 0.4355, 0.08029, 0.4197, 0.06448, 0.4023, 0.05045, 0.3833, 0.03834, 0.3631, 0.02827, 0.3418, 0.02033, 0.3197, 0.01461, 0.2968, 0.01116, 0.2735, 0.01, 0.25, 0.01116, 0.2265, 0.01461, 0.2032, 0.02033, 0.1803, 0.02827, 0.1582, 0.03834, 0.1369, 0.05045, 0.1167, 0.06448, 0.09775, 0.08029, 0.08029, 0.09775, 0.06448, 0.1167, 0.05045, 0.1369, 0.03834, 0.1582, 0.02827, 0.1803, 0.02033, 0.2032, 0.01461, 0.2265, 0.01116, 0.25, 0.01, 0.2735, 0.01116, 0.2968, 0.01461, 0.3197, 0.02033, 0.3418, 0.02827, 0.3631, 0.03834, 0.3833, 0.05045, 0.4023, 0.06448, 0.4197, 0.08029, 0.4355, 0.09775, 0.4496, 0.1167, 0.4617, 0.1369, 0.4717, 0.1582, 0.4797, 0.1803, 0.4854, 0.2032, 0.4888, 0.2265, 0.49, 0.25, 0.4888, 0.2735, 0.4854, 0.2968, 0.4797, 0.3197, 0.4717, 0.3418, 0.4617, 0.3631, 0.4496, 0.3833, 0.4355, 0.4023, 0.4197, 0.4197, 0.4023, 0.4355, 0.3833, 0.4496, 0.3631, 0.4617, 0.3418, 0.4717, 0.3197, 0.4797, 0.2968, 0.4854, 0.03125, 0.5, 0.03125, 1.0, 0.01562, 1.0, 0.01562, 0.5, 0.01562, 0.5, 0.01562, 1.0, 0.0, 1.0, 0.0, 0.5, 0.75, 0.49, 0.7735, 0.4888, 0.7968, 0.4854, 0.8197, 0.4797, 0.8418, 0.4717, 0.8631, 0.4617, 0.8833, 0.4496, 0.9023, 0.4355, 0.9197, 0.4197, 0.9355, 0.4023, 0.9496, 0.3833, 0.9617, 0.3631, 0.9717, 0.3418, 0.9797, 0.3197, 0.9854, 0.2968, 0.9888, 0.2735, 0.99, 0.25, 0.9888, 0.2265, 0.9854, 0.2032, 0.9797, 0.1803, 0.9717, 0.1582, 0.9617, 0.1369, 0.9496, 0.1167, 0.9355, 0.09775, 0.9197, 0.08029, 0.9023, 0.06448, 0.8833, 0.05045, 0.8631, 0.03834, 0.8418, 0.02827, 0.8197, 0.02033, 0.7968, 0.01461, 0.7735, 0.01116, 0.75, 0.01, 0.7265, 0.01116, 0.7032, 0.01461, 0.6803, 0.02033, 0.6582, 0.02827, 0.6369, 0.03834, 0.6167, 0.05045, 0.5977, 0.06448, 0.5803, 0.08029, 0.5645, 0.09775, 0.5504, 0.1167, 0.5383, 0.1369, 0.5283, 0.1582, 0.5203, 0.1803, 0.5146, 0.2032, 0.5112, 0.2265, 0.51, 0.25, 0.5112, 0.2735, 0.5146, 0.2968, 0.5203, 0.3197, 0.5283, 0.3418, 0.5383, 0.3631, 0.5504, 0.3833, 0.5645, 0.4023, 0.5803, 0.4197, 0.5977, 0.4355, 0.6167, 0.4496, 0.6369, 0.4617, 0.6582, 0.4717, 0.6803, 0.4797, 0.7032, 0.4854, 0.7265, 0.4888])
me_cylinder_001.update()
me_cylinder_002 = bpy.data.meshes.new('Cylinder.002')
me_cylinder_002.from_pydata([(-0.02093, 0.01757, -0.004428), (-0.02093, 0.01757, 0.00234), (-0.02092, 0.01781, -0.004428), (-0.02092, 0.01781, 0.00234), (-0.02089, 0.01804, -0.004428), (-0.02089, 0.01804, 0.00234), (-0.02083, 0.01826, -0.004428), (-0.02083, 0.01826, 0.00234), (-0.02074, 0.01849, -0.004428), (-0.02074, 0.01849, 0.00234), (-0.02064, 0.0187, -0.004428), (-0.02064, 0.0187, 0.00234), (-0.02051, 0.0189, -0.004428), (-0.02051, 0.0189, 0.00234), (-0.02037, 0.01908, -0.004428), (-0.02037, 0.01908, 0.00234), (-0.0202, 0.01926, -0.004428), (-0.0202, 0.01926, 0.00234), (-0.02002, 0.01942, -0.004428), (-0.02002, 0.01942, 0.00234), (-0.01982, 0.01955, -0.004428), (-0.01982, 0.01955, 0.00234), (-0.01961, 0.01967, -0.004428), (-0.01961, 0.01967, 0.00234), (-0.01939, 0.01977, -0.004428), (-0.01939, 0.01977, 0.00234), (-0.01916, 0.01985, -0.004428), (-0.01916, 0.01985, 0.00234), (-0.01892, 0.01991, -0.004428), (-0.01892, 0.01991, 0.00234), (-0.01868, 0.01994, -0.004428), (-0.01868, 0.01994, 0.00234), (-0.01843, 0.01996, -0.004428), (-0.01843, 0.01996, 0.00234), (-0.01819, 0.01994, -0.004428), (-0.01819, 0.01994, 0.00234), (-0.01795, 0.01991, -0.004428), (-0.01795, 0.01991, 0.00234), (-0.01771, 0.01985, -0.004428), (-0.01771, 0.01985, 0.00234), (-0.01748, 0.01977, -0.004428), (-0.01748, 0.01977, 0.00234), (-0.01725, 0.01967, -0.004428), (-0.01725, 0.01967, 0.00234), (-0.01704, 0.01955, -0.004428), (-0.01704, 0.01955, 0.00234), (-0.01685, 0.01942, -0.004428), (-0.01685, 0.01942, 0.00234), (-0.01667, 0.01926, -0.004428), (-0.01667, 0.01926, 0.00234), (-0.0165, 0.01908, -0.004428), (-0.0165, 0.01908, 0.00234), (-0.01635, 0.0189, -0.004428), (-0.01635, 0.0189, 0.00234), (-0.01623, 0.0187, -0.004428), (-0.01623, 0.0187, 0.00234), (-0.01612, 0.01849, -0.004428), (-0.01612, 0.01849, 0.00234), (-0.01604, 0.01826, -0.004428), (-0.01604, 0.01826, 0.00234), (-0.01598, 0.01804, -0.004428), (-0.01598, 0.01804, 0.00234), (-0.01595, 0.01781, -0.004428), (-0.01595, 0.01781, 0.00234), (-0.01593, 0.01757, -0.004428), (-0.01593, 0.01757, 0.00234), (-0.01595, 0.01734, -0.004428), (-0.01595, 0.01734, 0.00234), (-0.01598, 0.01711, -0.004428), (-0.01598, 0.01711, 0.00234), (-0.01604, 0.01688, -0.004428), (-0.01604, 0.01688, 0.00234), (-0.01612, 0.01666, -0.004428), (-0.01612, 0.01666, 0.00234), (-0.01623, 0.01645, -0.004428), (-0.01623, 0.01645, 0.00234), (-0.01635, 0.01625, -0.004428), (-0.01635, 0.01625, 0.00234), (-0.0165, 0.01606, -0.004428), (-0.0165, 0.01606, 0.00234), (-0.01667, 0.01589, -0.004428), (-0.01667, 0.01589, 0.00234), (-0.01685, 0.01573, -0.004428), (-0.01685, 0.01573, 0.00234), (-0.01704, 0.01559, -0.004428), (-0.01704, 0.01559, 0.00234), (-0.01725, 0.01547, -0.004428), (-0.01725, 0.01547, 0.00234), (-0.01748, 0.01537, -0.004428), (-0.01748, 0.01537, 0.00234), (-0.01771, 0.01529, -0.004428), (-0.01771, 0.01529, 0.00234), (-0.01795, 0.01524, -0.004428), (-0.01795, 0.01524, 0.00234), (-0.01819, 0.0152, -0.004428), (-0.01819, 0.0152, 0.00234), (-0.01843, 0.01519, -0.004428), (-0.01843, 0.01519, 0.00234), (-0.01868, 0.0152, -0.004428), (-0.01868, 0.0152, 0.00234), (-0.01892, 0.01524, -0.004428), (-0.01892, 0.01524, 0.00234), (-0.01916, 0.01529, -0.004428), (-0.01916, 0.01529, 0.00234), (-0.01939, 0.01537, -0.004428), (-0.01939, 0.01537, 0.00234), (-0.01961, 0.01547, -0.004428), (-0.01961, 0.01547, 0.00234), (-0.01982, 0.01559, -0.004428), (-0.01982, 0.01559, 0.00234), (-0.02002, 0.01573, -0.004428), (-0.02002, 0.01573, 0.00234), (-0.0202, 0.01589, -0.004428), (-0.0202, 0.01589, 0.00234), (-0.02037, 0.01606, -0.004428), (-0.02037, 0.01606, 0.00234), (-0.02051, 0.01625, -0.004428), (-0.02051, 0.01625, 0.00234), (-0.02064, 0.01645, -0.004428), (-0.02064, 0.01645, 0.00234), (-0.02074, 0.01666, -0.004428), (-0.02074, 0.01666, 0.00234), (-0.02083, 0.01688, -0.004428), (-0.02083, 0.01688, 0.00234), (-0.02089, 0.01711, -0.004428), (-0.02089, 0.01711, 0.00234), (-0.02092, 0.01734, -0.004428), (-0.02092, 0.01734, 0.00234), (-0.01593, -0.01757, -0.004428), (-0.01593, -0.01757, 0.00234), (-0.01595, -0.01781, -0.004428), (-0.01595, -0.01781, 0.00234), (-0.01598, -0.01804, -0.004428), (-0.01598, -0.01804, 0.00234), (-0.01604, -0.01826, -0.004428), (-0.01604, -0.01826, 0.00234), (-0.01612, -0.01849, -0.004428), (-0.01612, -0.01849, 0.00234), (-0.01623, -0.0187, -0.004428), (-0.01623, -0.0187, 0.00234), (-0.01635, -0.0189, -0.004428), (-0.01635, -0.0189, 0.00234), (-0.0165, -0.01908, -0.004428), (-0.0165, -0.01908, 0.00234), (-0.01667, -0.01926, -0.004428), (-0.01667, -0.01926, 0.00234), (-0.01685, -0.01942, -0.004428), (-0.01685, -0.01942, 0.00234), (-0.01704, -0.01955, -0.004428), (-0.01704, -0.01955, 0.00234), (-0.01725, -0.01967, -0.004428), (-0.01725, -0.01967, 0.00234), (-0.01748, -0.01977, -0.004428), (-0.01748, -0.01977, 0.00234), (-0.01771, -0.01985, -0.004428), (-0.01771, -0.01985, 0.00234), (-0.01795, -0.01991, -0.004428), (-0.01795, -0.01991, 0.00234), (-0.01819, -0.01994, -0.004428), (-0.01819, -0.01994, 0.00234), (-0.01843, -0.01996, -0.004428), (-0.01843, -0.01996, 0.00234), (-0.01868, -0.01994, -0.004428), (-0.01868, -0.01994, 0.00234), (-0.01892, -0.01991, -0.004428), (-0.01892, -0.01991, 0.00234), (-0.01916, -0.01985, -0.004428), (-0.01916, -0.01985, 0.00234), (-0.01939, -0.01977, -0.004428), (-0.01939, -0.01977, 0.00234), (-0.01961, -0.01967, -0.004428), (-0.01961, -0.01967, 0.00234), (-0.01982, -0.01955, -0.004428), (-0.01982, -0.01955, 0.00234), (-0.02002, -0.01942, -0.004428), (-0.02002, -0.01942, 0.00234), (-0.0202, -0.01926, -0.004428), (-0.0202, -0.01926, 0.00234), (-0.02037, -0.01908, -0.004428), (-0.02037, -0.01908, 0.00234), (-0.02051, -0.0189, -0.004428), (-0.02051, -0.0189, 0.00234), (-0.02064, -0.0187, -0.004428), (-0.02064, -0.0187, 0.00234), (-0.02074, -0.01849, -0.004428), (-0.02074, -0.01849, 0.00234), (-0.02083, -0.01826, -0.004428), (-0.02083, -0.01826, 0.00234), (-0.02089, -0.01804, -0.004428), (-0.02089, -0.01804, 0.00234), (-0.02092, -0.01781, -0.004428), (-0.02092, -0.01781, 0.00234), (-0.02093, -0.01757, -0.004428), (-0.02093, -0.01757, 0.00234), (-0.02092, -0.01734, -0.004428), (-0.02092, -0.01734, 0.00234), (-0.02089, -0.01711, -0.004428), (-0.02089, -0.01711, 0.00234), (-0.02083, -0.01688, -0.004428), (-0.02083, -0.01688, 0.00234), (-0.02074, -0.01666, -0.004428), (-0.02074, -0.01666, 0.00234), (-0.02064, -0.01645, -0.004428), (-0.02064, -0.01645, 0.00234), (-0.02051, -0.01625, -0.004428), (-0.02051, -0.01625, 0.00234), (-0.02037, -0.01606, -0.004428), (-0.02037, -0.01606, 0.00234), (-0.0202, -0.01589, -0.004428), (-0.0202, -0.01589, 0.00234), (-0.02002, -0.01573, -0.004428), (-0.02002, -0.01573, 0.00234), (-0.01982, -0.01559, -0.004428), (-0.01982, -0.01559, 0.00234), (-0.01961, -0.01547, -0.004428), (-0.01961, -0.01547, 0.00234), (-0.01939, -0.01537, -0.004428), (-0.01939, -0.01537, 0.00234), (-0.01916, -0.01529, -0.004428), (-0.01916, -0.01529, 0.00234), (-0.01892, -0.01524, -0.004428), (-0.01892, -0.01524, 0.00234), (-0.01868, -0.0152, -0.004428), (-0.01868, -0.0152, 0.00234), (-0.01843, -0.01519, -0.004428), (-0.01843, -0.01519, 0.00234), (-0.01819, -0.0152, -0.004428), (-0.01819, -0.0152, 0.00234), (-0.01795, -0.01524, -0.004428), (-0.01795, -0.01524, 0.00234), (-0.01771, -0.01529, -0.004428), (-0.01771, -0.01529, 0.00234), (-0.01748, -0.01537, -0.004428), (-0.01748, -0.01537, 0.00234), (-0.01725, -0.01547, -0.004428), (-0.01725, -0.01547, 0.00234), (-0.01704, -0.01559, -0.004428), (-0.01704, -0.01559, 0.00234), (-0.01685, -0.01573, -0.004428), (-0.01685, -0.01573, 0.00234), (-0.01667, -0.01589, -0.004428), (-0.01667, -0.01589, 0.00234), (-0.0165, -0.01606, -0.004428), (-0.0165, -0.01606, 0.00234), (-0.01635, -0.01625, -0.004428), (-0.01635, -0.01625, 0.00234), (-0.01623, -0.01645, -0.004428), (-0.01623, -0.01645, 0.00234), (-0.01612, -0.01666, -0.004428), (-0.01612, -0.01666, 0.00234), (-0.01604, -0.01688, -0.004428), (-0.01604, -0.01688, 0.00234), (-0.01598, -0.01711, -0.004428), (-0.01598, -0.01711, 0.00234), (-0.01595, -0.01734, -0.004428), (-0.01595, -0.01734, 0.00234)], [], [(0, 2, 3, 1), (2, 4, 5, 3), (4, 6, 7, 5), (6, 8, 9, 7), (8, 10, 11, 9), (10, 12, 13, 11), (12, 14, 15, 13), (14, 16, 17, 15), (16, 18, 19, 17), (18, 20, 21, 19), (20, 22, 23, 21), (22, 24, 25, 23), (24, 26, 27, 25), (26, 28, 29, 27), (28, 30, 31, 29), (30, 32, 33, 31), (32, 34, 35, 33), (34, 36, 37, 35), (36, 38, 39, 37), (38, 40, 41, 39), (40, 42, 43, 41), (42, 44, 45, 43), (44, 46, 47, 45), (46, 48, 49, 47), (48, 50, 51, 49), (50, 52, 53, 51), (52, 54, 55, 53), (54, 56, 57, 55), (56, 58, 59, 57), (58, 60, 61, 59), (60, 62, 63, 61), (62, 64, 65, 63), (64, 66, 67, 65), (66, 68, 69, 67), (68, 70, 71, 69), (70, 72, 73, 71), (72, 74, 75, 73), (74, 76, 77, 75), (76, 78, 79, 77), (78, 80, 81, 79), (80, 82, 83, 81), (82, 84, 85, 83), (84, 86, 87, 85), (86, 88, 89, 87), (88, 90, 91, 89), (90, 92, 93, 91), (92, 94, 95, 93), (94, 96, 97, 95), (96, 98, 99, 97), (98, 100, 101, 99), (100, 102, 103, 101), (102, 104, 105, 103), (104, 106, 107, 105), (106, 108, 109, 107), (108, 110, 111, 109), (110, 112, 113, 111), (112, 114, 115, 113), (114, 116, 117, 115), (116, 118, 119, 117), (118, 120, 121, 119), (120, 122, 123, 121), (122, 124, 125, 123), (3, 5, 7, 9, 11, 13, 15, 17, 19, 21, 23, 25, 27, 29, 31, 33, 35, 37, 39, 41, 43, 45, 47, 49, 51, 53, 55, 57, 59, 61, 63, 65, 67, 69, 71, 73, 75, 77, 79, 81, 83, 85, 87, 89, 91, 93, 95, 97, 99, 101, 103, 105, 107, 109, 111, 113, 115, 117, 119, 121, 123, 125, 127, 1), (124, 126, 127, 125), (126, 0, 1, 127), (0, 126, 124, 122, 120, 118, 116, 114, 112, 110, 108, 106, 104, 102, 100, 98, 96, 94, 92, 90, 88, 86, 84, 82, 80, 78, 76, 74, 72, 70, 68, 66, 64, 62, 60, 58, 56, 54, 52, 50, 48, 46, 44, 42, 40, 38, 36, 34, 32, 30, 28, 26, 24, 22, 20, 18, 16, 14, 12, 10, 8, 6, 4, 2), (128, 129, 131, 130), (130, 131, 133, 132), (132, 133, 135, 134), (134, 135, 137, 136), (136, 137, 139, 138), (138, 139, 141, 140), (140, 141, 143, 142), (142, 143, 145, 144), (144, 145, 147, 146), (146, 147, 149, 148), (148, 149, 151, 150), (150, 151, 153, 152), (152, 153, 155, 154), (154, 155, 157, 156), (156, 157, 159, 158), (158, 159, 161, 160), (160, 161, 163, 162), (162, 163, 165, 164), (164, 165, 167, 166), (166, 167, 169, 168), (168, 169, 171, 170), (170, 171, 173, 172), (172, 173, 175, 174), (174, 175, 177, 176), (176, 177, 179, 178), (178, 179, 181, 180), (180, 181, 183, 182), (182, 183, 185, 184), (184, 185, 187, 186), (186, 187, 189, 188), (188, 189, 191, 190), (190, 191, 193, 192), (192, 193, 195, 194), (194, 195, 197, 196), (196, 197, 199, 198), (198, 199, 201, 200), (200, 201, 203, 202), (202, 203, 205, 204), (204, 205, 207, 206), (206, 207, 209, 208), (208, 209, 211, 210), (210, 211, 213, 212), (212, 213, 215, 214), (214, 215, 217, 216), (216, 217, 219, 218), (218, 219, 221, 220), (220, 221, 223, 222), (222, 223, 225, 224), (224, 225, 227, 226), (226, 227, 229, 228), (228, 229, 231, 230), (230, 231, 233, 232), (232, 233, 235, 234), (234, 235, 237, 236), (236, 237, 239, 238), (238, 239, 241, 240), (240, 241, 243, 242), (242, 243, 245, 244), (244, 245, 247, 246), (246, 247, 249, 248), (248, 249, 251, 250), (250, 251, 253, 252), (131, 129, 255, 253, 251, 249, 247, 245, 243, 241, 239, 237, 235, 233, 231, 229, 227, 225, 223, 221, 219, 217, 215, 213, 211, 209, 207, 205, 203, 201, 199, 197, 195, 193, 191, 189, 187, 185, 183, 181, 179, 177, 175, 173, 171, 169, 167, 165, 163, 161, 159, 157, 155, 153, 151, 149, 147, 145, 143, 141, 139, 137, 135, 133), (252, 253, 255, 254), (254, 255, 129, 128), (128, 130, 132, 134, 136, 138, 140, 142, 144, 146, 148, 150, 152, 154, 156, 158, 160, 162, 164, 166, 168, 170, 172, 174, 176, 178, 180, 182, 184, 186, 188, 190, 192, 194, 196, 198, 200, 202, 204, 206, 208, 210, 212, 214, 216, 218, 220, 222, 224, 226, 228, 230, 232, 234, 236, 238, 240, 242, 244, 246, 248, 250, 252, 254)])
_uv = me_cylinder_002.uv_layers.new(name='UVMap')
_uv.uv.foreach_set('vector', [1.0, 0.5, 0.9844, 0.5, 0.9844, 1.0, 1.0, 1.0, 0.9844, 0.5, 0.9688, 0.5, 0.9688, 1.0, 0.9844, 1.0, 0.9688, 0.5, 0.9531, 0.5, 0.9531, 1.0, 0.9688, 1.0, 0.9531, 0.5, 0.9375, 0.5, 0.9375, 1.0, 0.9531, 1.0, 0.9375, 0.5, 0.9219, 0.5, 0.9219, 1.0, 0.9375, 1.0, 0.9219, 0.5, 0.9062, 0.5, 0.9062, 1.0, 0.9219, 1.0, 0.9062, 0.5, 0.8906, 0.5, 0.8906, 1.0, 0.9062, 1.0, 0.8906, 0.5, 0.875, 0.5, 0.875, 1.0, 0.8906, 1.0, 0.875, 0.5, 0.8594, 0.5, 0.8594, 1.0, 0.875, 1.0, 0.8594, 0.5, 0.8438, 0.5, 0.8438, 1.0, 0.8594, 1.0, 0.8438, 0.5, 0.8281, 0.5, 0.8281, 1.0, 0.8438, 1.0, 0.8281, 0.5, 0.8125, 0.5, 0.8125, 1.0, 0.8281, 1.0, 0.8125, 0.5, 0.7969, 0.5, 0.7969, 1.0, 0.8125, 1.0, 0.7969, 0.5, 0.7812, 0.5, 0.7812, 1.0, 0.7969, 1.0, 0.7812, 0.5, 0.7656, 0.5, 0.7656, 1.0, 0.7812, 1.0, 0.7656, 0.5, 0.75, 0.5, 0.75, 1.0, 0.7656, 1.0, 0.75, 0.5, 0.7344, 0.5, 0.7344, 1.0, 0.75, 1.0, 0.7344, 0.5, 0.7188, 0.5, 0.7188, 1.0, 0.7344, 1.0, 0.7188, 0.5, 0.7031, 0.5, 0.7031, 1.0, 0.7188, 1.0, 0.7031, 0.5, 0.6875, 0.5, 0.6875, 1.0, 0.7031, 1.0, 0.6875, 0.5, 0.6719, 0.5, 0.6719, 1.0, 0.6875, 1.0, 0.6719, 0.5, 0.6562, 0.5, 0.6562, 1.0, 0.6719, 1.0, 0.6562, 0.5, 0.6406, 0.5, 0.6406, 1.0, 0.6562, 1.0, 0.6406, 0.5, 0.625, 0.5, 0.625, 1.0, 0.6406, 1.0, 0.625, 0.5, 0.6094, 0.5, 0.6094, 1.0, 0.625, 1.0, 0.6094, 0.5, 0.5938, 0.5, 0.5938, 1.0, 0.6094, 1.0, 0.5938, 0.5, 0.5781, 0.5, 0.5781, 1.0, 0.5938, 1.0, 0.5781, 0.5, 0.5625, 0.5, 0.5625, 1.0, 0.5781, 1.0, 0.5625, 0.5, 0.5469, 0.5, 0.5469, 1.0, 0.5625, 1.0, 0.5469, 0.5, 0.5312, 0.5, 0.5312, 1.0, 0.5469, 1.0, 0.5312, 0.5, 0.5156, 0.5, 0.5156, 1.0, 0.5312, 1.0, 0.5156, 0.5, 0.5, 0.5, 0.5, 1.0, 0.5156, 1.0, 0.5, 0.5, 0.4844, 0.5, 0.4844, 1.0, 0.5, 1.0, 0.4844, 0.5, 0.4688, 0.5, 0.4688, 1.0, 0.4844, 1.0, 0.4688, 0.5, 0.4531, 0.5, 0.4531, 1.0, 0.4688, 1.0, 0.4531, 0.5, 0.4375, 0.5, 0.4375, 1.0, 0.4531, 1.0, 0.4375, 0.5, 0.4219, 0.5, 0.4219, 1.0, 0.4375, 1.0, 0.4219, 0.5, 0.4062, 0.5, 0.4062, 1.0, 0.4219, 1.0, 0.4062, 0.5, 0.3906, 0.5, 0.3906, 1.0, 0.4062, 1.0, 0.3906, 0.5, 0.375, 0.5, 0.375, 1.0, 0.3906, 1.0, 0.375, 0.5, 0.3594, 0.5, 0.3594, 1.0, 0.375, 1.0, 0.3594, 0.5, 0.3438, 0.5, 0.3438, 1.0, 0.3594, 1.0, 0.3438, 0.5, 0.3281, 0.5, 0.3281, 1.0, 0.3438, 1.0, 0.3281, 0.5, 0.3125, 0.5, 0.3125, 1.0, 0.3281, 1.0, 0.3125, 0.5, 0.2969, 0.5, 0.2969, 1.0, 0.3125, 1.0, 0.2969, 0.5, 0.2812, 0.5, 0.2812, 1.0, 0.2969, 1.0, 0.2812, 0.5, 0.2656, 0.5, 0.2656, 1.0, 0.2812, 1.0, 0.2656, 0.5, 0.25, 0.5, 0.25, 1.0, 0.2656, 1.0, 0.25, 0.5, 0.2344, 0.5, 0.2344, 1.0, 0.25, 1.0, 0.2344, 0.5, 0.2188, 0.5, 0.2188, 1.0, 0.2344, 1.0, 0.2188, 0.5, 0.2031, 0.5, 0.2031, 1.0, 0.2188, 1.0, 0.2031, 0.5, 0.1875, 0.5, 0.1875, 1.0, 0.2031, 1.0, 0.1875, 0.5, 0.1719, 0.5, 0.1719, 1.0, 0.1875, 1.0, 0.1719, 0.5, 0.1562, 0.5, 0.1562, 1.0, 0.1719, 1.0, 0.1562, 0.5, 0.1406, 0.5, 0.1406, 1.0, 0.1562, 1.0, 0.1406, 0.5, 0.125, 0.5, 0.125, 1.0, 0.1406, 1.0, 0.125, 0.5, 0.1094, 0.5, 0.1094, 1.0, 0.125, 1.0, 0.1094, 0.5, 0.09375, 0.5, 0.09375, 1.0, 0.1094, 1.0, 0.09375, 0.5, 0.07812, 0.5, 0.07812, 1.0, 0.09375, 1.0, 0.07812, 0.5, 0.0625, 0.5, 0.0625, 1.0, 0.07812, 1.0, 0.0625, 0.5, 0.04688, 0.5, 0.04688, 1.0, 0.0625, 1.0, 0.04688, 0.5, 0.03125, 0.5, 0.03125, 1.0, 0.04688, 1.0, 0.2735, 0.4888, 0.2968, 0.4854, 0.3197, 0.4797, 0.3418, 0.4717, 0.3631, 0.4617, 0.3833, 0.4496, 0.4023, 0.4355, 0.4197, 0.4197, 0.4355, 0.4023, 0.4496, 0.3833, 0.4617, 0.3631, 0.4717, 0.3418, 0.4797, 0.3197, 0.4854, 0.2968, 0.4888, 0.2735, 0.49, 0.25, 0.4888, 0.2265, 0.4854, 0.2032, 0.4797, 0.1803, 0.4717, 0.1582, 0.4617, 0.1369, 0.4496, 0.1167, 0.4355, 0.09775, 0.4197, 0.08029, 0.4023, 0.06448, 0.3833, 0.05045, 0.3631, 0.03834, 0.3418, 0.02827, 0.3197, 0.02033, 0.2968, 0.01461, 0.2735, 0.01116, 0.25, 0.01, 0.2265, 0.01116, 0.2032, 0.01461, 0.1803, 0.02033, 0.1582, 0.02827, 0.1369, 0.03834, 0.1167, 0.05045, 0.09775, 0.06448, 0.08029, 0.08029, 0.06448, 0.09775, 0.05045, 0.1167, 0.03834, 0.1369, 0.02827, 0.1582, 0.02033, 0.1803, 0.01461, 0.2032, 0.01116, 0.2265, 0.01, 0.25, 0.01116, 0.2735, 0.01461, 0.2968, 0.02033, 0.3197, 0.02827, 0.3418, 0.03834, 0.3631, 0.05045, 0.3833, 0.06448, 0.4023, 0.08029, 0.4197, 0.09775, 0.4355, 0.1167, 0.4496, 0.1369, 0.4617, 0.1582, 0.4717, 0.1803, 0.4797, 0.2032, 0.4854, 0.2265, 0.4888, 0.25, 0.49, 0.03125, 0.5, 0.01562, 0.5, 0.01562, 1.0, 0.03125, 1.0, 0.01562, 0.5, 0.0, 0.5, 0.0, 1.0, 0.01562, 1.0, 0.75, 0.49, 0.7265, 0.4888, 0.7032, 0.4854, 0.6803, 0.4797, 0.6582, 0.4717, 0.6369, 0.4617, 0.6167, 0.4496, 0.5977, 0.4355, 0.5803, 0.4197, 0.5645, 0.4023, 0.5504, 0.3833, 0.5383, 0.3631, 0.5283, 0.3418, 0.5203, 0.3197, 0.5146, 0.2968, 0.5112, 0.2735, 0.51, 0.25, 0.5112, 0.2265, 0.5146, 0.2032, 0.5203, 0.1803, 0.5283, 0.1582, 0.5383, 0.1369, 0.5504, 0.1167, 0.5645, 0.09775, 0.5803, 0.08029, 0.5977, 0.06448, 0.6167, 0.05045, 0.6369, 0.03834, 0.6582, 0.02827, 0.6803, 0.02033, 0.7032, 0.01461, 0.7265, 0.01116, 0.75, 0.01, 0.7735, 0.01116, 0.7968, 0.01461, 0.8197, 0.02033, 0.8418, 0.02827, 0.8631, 0.03834, 0.8833, 0.05045, 0.9023, 0.06448, 0.9197, 0.08029, 0.9355, 0.09775, 0.9496, 0.1167, 0.9617, 0.1369, 0.9717, 0.1582, 0.9797, 0.1803, 0.9854, 0.2032, 0.9888, 0.2265, 0.99, 0.25, 0.9888, 0.2735, 0.9854, 0.2968, 0.9797, 0.3197, 0.9717, 0.3418, 0.9617, 0.3631, 0.9496, 0.3833, 0.9355, 0.4023, 0.9197, 0.4197, 0.9023, 0.4355, 0.8833, 0.4496, 0.8631, 0.4617, 0.8418, 0.4717, 0.8197, 0.4797, 0.7968, 0.4854, 0.7735, 0.4888, 1.0, 0.5, 1.0, 1.0, 0.9844, 1.0, 0.9844, 0.5, 0.9844, 0.5, 0.9844, 1.0, 0.9688, 1.0, 0.9688, 0.5, 0.9688, 0.5, 0.9688, 1.0, 0.9531, 1.0, 0.9531, 0.5, 0.9531, 0.5, 0.9531, 1.0, 0.9375, 1.0, 0.9375, 0.5, 0.9375, 0.5, 0.9375, 1.0, 0.9219, 1.0, 0.9219, 0.5, 0.9219, 0.5, 0.9219, 1.0, 0.9062, 1.0, 0.9062, 0.5, 0.9062, 0.5, 0.9062, 1.0, 0.8906, 1.0, 0.8906, 0.5, 0.8906, 0.5, 0.8906, 1.0, 0.875, 1.0, 0.875, 0.5, 0.875, 0.5, 0.875, 1.0, 0.8594, 1.0, 0.8594, 0.5, 0.8594, 0.5, 0.8594, 1.0, 0.8438, 1.0, 0.8438, 0.5, 0.8438, 0.5, 0.8438, 1.0, 0.8281, 1.0, 0.8281, 0.5, 0.8281, 0.5, 0.8281, 1.0, 0.8125, 1.0, 0.8125, 0.5, 0.8125, 0.5, 0.8125, 1.0, 0.7969, 1.0, 0.7969, 0.5, 0.7969, 0.5, 0.7969, 1.0, 0.7812, 1.0, 0.7812, 0.5, 0.7812, 0.5, 0.7812, 1.0, 0.7656, 1.0, 0.7656, 0.5, 0.7656, 0.5, 0.7656, 1.0, 0.75, 1.0, 0.75, 0.5, 0.75, 0.5, 0.75, 1.0, 0.7344, 1.0, 0.7344, 0.5, 0.7344, 0.5, 0.7344, 1.0, 0.7188, 1.0, 0.7188, 0.5, 0.7188, 0.5, 0.7188, 1.0, 0.7031, 1.0, 0.7031, 0.5, 0.7031, 0.5, 0.7031, 1.0, 0.6875, 1.0, 0.6875, 0.5, 0.6875, 0.5, 0.6875, 1.0, 0.6719, 1.0, 0.6719, 0.5, 0.6719, 0.5, 0.6719, 1.0, 0.6562, 1.0, 0.6562, 0.5, 0.6562, 0.5, 0.6562, 1.0, 0.6406, 1.0, 0.6406, 0.5, 0.6406, 0.5, 0.6406, 1.0, 0.625, 1.0, 0.625, 0.5, 0.625, 0.5, 0.625, 1.0, 0.6094, 1.0, 0.6094, 0.5, 0.6094, 0.5, 0.6094, 1.0, 0.5938, 1.0, 0.5938, 0.5, 0.5938, 0.5, 0.5938, 1.0, 0.5781, 1.0, 0.5781, 0.5, 0.5781, 0.5, 0.5781, 1.0, 0.5625, 1.0, 0.5625, 0.5, 0.5625, 0.5, 0.5625, 1.0, 0.5469, 1.0, 0.5469, 0.5, 0.5469, 0.5, 0.5469, 1.0, 0.5312, 1.0, 0.5312, 0.5, 0.5312, 0.5, 0.5312, 1.0, 0.5156, 1.0, 0.5156, 0.5, 0.5156, 0.5, 0.5156, 1.0, 0.5, 1.0, 0.5, 0.5, 0.5, 0.5, 0.5, 1.0, 0.4844, 1.0, 0.4844, 0.5, 0.4844, 0.5, 0.4844, 1.0, 0.4688, 1.0, 0.4688, 0.5, 0.4688, 0.5, 0.4688, 1.0, 0.4531, 1.0, 0.4531, 0.5, 0.4531, 0.5, 0.4531, 1.0, 0.4375, 1.0, 0.4375, 0.5, 0.4375, 0.5, 0.4375, 1.0, 0.4219, 1.0, 0.4219, 0.5, 0.4219, 0.5, 0.4219, 1.0, 0.4062, 1.0, 0.4062, 0.5, 0.4062, 0.5, 0.4062, 1.0, 0.3906, 1.0, 0.3906, 0.5, 0.3906, 0.5, 0.3906, 1.0, 0.375, 1.0, 0.375, 0.5, 0.375, 0.5, 0.375, 1.0, 0.3594, 1.0, 0.3594, 0.5, 0.3594, 0.5, 0.3594, 1.0, 0.3438, 1.0, 0.3438, 0.5, 0.3438, 0.5, 0.3438, 1.0, 0.3281, 1.0, 0.3281, 0.5, 0.3281, 0.5, 0.3281, 1.0, 0.3125, 1.0, 0.3125, 0.5, 0.3125, 0.5, 0.3125, 1.0, 0.2969, 1.0, 0.2969, 0.5, 0.2969, 0.5, 0.2969, 1.0, 0.2812, 1.0, 0.2812, 0.5, 0.2812, 0.5, 0.2812, 1.0, 0.2656, 1.0, 0.2656, 0.5, 0.2656, 0.5, 0.2656, 1.0, 0.25, 1.0, 0.25, 0.5, 0.25, 0.5, 0.25, 1.0, 0.2344, 1.0, 0.2344, 0.5, 0.2344, 0.5, 0.2344, 1.0, 0.2188, 1.0, 0.2188, 0.5, 0.2188, 0.5, 0.2188, 1.0, 0.2031, 1.0, 0.2031, 0.5, 0.2031, 0.5, 0.2031, 1.0, 0.1875, 1.0, 0.1875, 0.5, 0.1875, 0.5, 0.1875, 1.0, 0.1719, 1.0, 0.1719, 0.5, 0.1719, 0.5, 0.1719, 1.0, 0.1562, 1.0, 0.1562, 0.5, 0.1562, 0.5, 0.1562, 1.0, 0.1406, 1.0, 0.1406, 0.5, 0.1406, 0.5, 0.1406, 1.0, 0.125, 1.0, 0.125, 0.5, 0.125, 0.5, 0.125, 1.0, 0.1094, 1.0, 0.1094, 0.5, 0.1094, 0.5, 0.1094, 1.0, 0.09375, 1.0, 0.09375, 0.5, 0.09375, 0.5, 0.09375, 1.0, 0.07812, 1.0, 0.07812, 0.5, 0.07812, 0.5, 0.07812, 1.0, 0.0625, 1.0, 0.0625, 0.5, 0.0625, 0.5, 0.0625, 1.0, 0.04688, 1.0, 0.04688, 0.5, 0.04688, 0.5, 0.04688, 1.0, 0.03125, 1.0, 0.03125, 0.5, 0.2735, 0.4888, 0.25, 0.49, 0.2265, 0.4888, 0.2032, 0.4854, 0.1803, 0.4797, 0.1582, 0.4717, 0.1369, 0.4617, 0.1167, 0.4496, 0.09775, 0.4355, 0.08029, 0.4197, 0.06448, 0.4023, 0.05045, 0.3833, 0.03834, 0.3631, 0.02827, 0.3418, 0.02033, 0.3197, 0.01461, 0.2968, 0.01116, 0.2735, 0.01, 0.25, 0.01116, 0.2265, 0.01461, 0.2032, 0.02033, 0.1803, 0.02827, 0.1582, 0.03834, 0.1369, 0.05045, 0.1167, 0.06448, 0.09775, 0.08029, 0.08029, 0.09775, 0.06448, 0.1167, 0.05045, 0.1369, 0.03834, 0.1582, 0.02827, 0.1803, 0.02033, 0.2032, 0.01461, 0.2265, 0.01116, 0.25, 0.01, 0.2735, 0.01116, 0.2968, 0.01461, 0.3197, 0.02033, 0.3418, 0.02827, 0.3631, 0.03834, 0.3833, 0.05045, 0.4023, 0.06448, 0.4197, 0.08029, 0.4355, 0.09775, 0.4496, 0.1167, 0.4617, 0.1369, 0.4717, 0.1582, 0.4797, 0.1803, 0.4854, 0.2032, 0.4888, 0.2265, 0.49, 0.25, 0.4888, 0.2735, 0.4854, 0.2968, 0.4797, 0.3197, 0.4717, 0.3418, 0.4617, 0.3631, 0.4496, 0.3833, 0.4355, 0.4023, 0.4197, 0.4197, 0.4023, 0.4355, 0.3833, 0.4496, 0.3631, 0.4617, 0.3418, 0.4717, 0.3197, 0.4797, 0.2968, 0.4854, 0.03125, 0.5, 0.03125, 1.0, 0.01562, 1.0, 0.01562, 0.5, 0.01562, 0.5, 0.01562, 1.0, 0.0, 1.0, 0.0, 0.5, 0.75, 0.49, 0.7735, 0.4888, 0.7968, 0.4854, 0.8197, 0.4797, 0.8418, 0.4717, 0.8631, 0.4617, 0.8833, 0.4496, 0.9023, 0.4355, 0.9197, 0.4197, 0.9355, 0.4023, 0.9496, 0.3833, 0.9617, 0.3631, 0.9717, 0.3418, 0.9797, 0.3197, 0.9854, 0.2968, 0.9888, 0.2735, 0.99, 0.25, 0.9888, 0.2265, 0.9854, 0.2032, 0.9797, 0.1803, 0.9717, 0.1582, 0.9617, 0.1369, 0.9496, 0.1167, 0.9355, 0.09775, 0.9197, 0.08029, 0.9023, 0.06448, 0.8833, 0.05045, 0.8631, 0.03834, 0.8418, 0.02827, 0.8197, 0.02033, 0.7968, 0.01461, 0.7735, 0.01116, 0.75, 0.01, 0.7265, 0.01116, 0.7032, 0.01461, 0.6803, 0.02033, 0.6582, 0.02827, 0.6369, 0.03834, 0.6167, 0.05045, 0.5977, 0.06448, 0.5803, 0.08029, 0.5645, 0.09775, 0.5504, 0.1167, 0.5383, 0.1369, 0.5283, 0.1582, 0.5203, 0.1803, 0.5146, 0.2032, 0.5112, 0.2265, 0.51, 0.25, 0.5112, 0.2735, 0.5146, 0.2968, 0.5203, 0.3197, 0.5283, 0.3418, 0.5383, 0.3631, 0.5504, 0.3833, 0.5645, 0.4023, 0.5803, 0.4197, 0.5977, 0.4355, 0.6167, 0.4496, 0.6369, 0.4617, 0.6582, 0.4717, 0.6803, 0.4797, 0.7032, 0.4854, 0.7265, 0.4888])
me_cylinder_002.update()
me_cylinder_003 = bpy.data.meshes.new('Cylinder.003')
me_cylinder_003.from_pydata([(0.0, 0.01592, -0.00623), (0.0, 0.01592, 0.00623), (0.003105, 0.01561, -0.00623), (0.003105, 0.01561, 0.00623), (0.006091, 0.0147, -0.00623), (0.006091, 0.0147, 0.00623), (0.008842, 0.01323, -0.00623), (0.008842, 0.01323, 0.00623), (0.01125, 0.01125, -0.00623), (0.01125, 0.01125, 0.00623), (0.01323, 0.008842, -0.00623), (0.01323, 0.008842, 0.00623), (0.0147, 0.006091, -0.00623), (0.0147, 0.006091, 0.00623), (0.01561, 0.003105, -0.00623), (0.01561, 0.003105, 0.00623), (0.01592, 0.0, -0.00623), (0.01592, 0.0, 0.00623), (0.01561, -0.003105, -0.00623), (0.01561, -0.003105, 0.00623), (0.0147, -0.006091, -0.00623), (0.0147, -0.006091, 0.00623), (0.01323, -0.008842, -0.00623), (0.01323, -0.008842, 0.00623), (0.01125, -0.01125, -0.00623), (0.01125, -0.01125, 0.00623), (0.008842, -0.01323, -0.00623), (0.008842, -0.01323, 0.00623), (0.006091, -0.0147, -0.00623), (0.006091, -0.0147, 0.00623), (0.003105, -0.01561, -0.00623), (0.003105, -0.01561, 0.00623), (0.0, -0.01592, -0.00623), (0.0, -0.01592, 0.00623), (-0.003105, -0.01561, -0.00623), (-0.003105, -0.01561, 0.00623), (-0.006091, -0.0147, -0.00623), (-0.006091, -0.0147, 0.00623), (-0.008842, -0.01323, -0.00623), (-0.008842, -0.01323, 0.00623), (-0.01125, -0.01125, -0.00623), (-0.01125, -0.01125, 0.00623), (-0.01323, -0.008842, -0.00623), (-0.01323, -0.008842, 0.00623), (-0.0147, -0.006091, -0.00623), (-0.0147, -0.006091, 0.00623), (-0.01561, -0.003105, -0.00623), (-0.01561, -0.003105, 0.00623), (-0.01592, 0.0, -0.00623), (-0.01592, 0.0, 0.00623), (-0.01561, 0.003105, -0.00623), (-0.01561, 0.003105, 0.00623), (-0.0147, 0.006091, -0.00623), (-0.0147, 0.006091, 0.00623), (-0.01323, 0.008842, -0.00623), (-0.01323, 0.008842, 0.00623), (-0.01125, 0.01125, -0.00623), (-0.01125, 0.01125, 0.00623), (-0.008842, 0.01323, -0.00623), (-0.008842, 0.01323, 0.00623), (-0.006091, 0.0147, -0.00623), (-0.006091, 0.0147, 0.00623), (-0.003105, 0.01561, -0.00623), (-0.003105, 0.01561, 0.00623)], [], [(0, 1, 3, 2), (2, 3, 5, 4), (4, 5, 7, 6), (6, 7, 9, 8), (8, 9, 11, 10), (10, 11, 13, 12), (12, 13, 15, 14), (14, 15, 17, 16), (16, 17, 19, 18), (18, 19, 21, 20), (20, 21, 23, 22), (22, 23, 25, 24), (24, 25, 27, 26), (26, 27, 29, 28), (28, 29, 31, 30), (30, 31, 33, 32), (32, 33, 35, 34), (34, 35, 37, 36), (36, 37, 39, 38), (38, 39, 41, 40), (40, 41, 43, 42), (42, 43, 45, 44), (44, 45, 47, 46), (46, 47, 49, 48), (48, 49, 51, 50), (50, 51, 53, 52), (52, 53, 55, 54), (54, 55, 57, 56), (56, 57, 59, 58), (58, 59, 61, 60), (3, 1, 63, 61, 59, 57, 55, 53, 51, 49, 47, 45, 43, 41, 39, 37, 35, 33, 31, 29, 27, 25, 23, 21, 19, 17, 15, 13, 11, 9, 7, 5), (60, 61, 63, 62), (62, 63, 1, 0), (0, 2, 4, 6, 8, 10, 12, 14, 16, 18, 20, 22, 24, 26, 28, 30, 32, 34, 36, 38, 40, 42, 44, 46, 48, 50, 52, 54, 56, 58, 60, 62)])
_uv = me_cylinder_003.uv_layers.new(name='UVMap')
_uv.uv.foreach_set('vector', [1.0, 0.5, 1.0, 1.0, 0.9688, 1.0, 0.9688, 0.5, 0.9688, 0.5, 0.9688, 1.0, 0.9375, 1.0, 0.9375, 0.5, 0.9375, 0.5, 0.9375, 1.0, 0.9062, 1.0, 0.9062, 0.5, 0.9062, 0.5, 0.9062, 1.0, 0.875, 1.0, 0.875, 0.5, 0.875, 0.5, 0.875, 1.0, 0.8438, 1.0, 0.8438, 0.5, 0.8438, 0.5, 0.8438, 1.0, 0.8125, 1.0, 0.8125, 0.5, 0.8125, 0.5, 0.8125, 1.0, 0.7812, 1.0, 0.7812, 0.5, 0.7812, 0.5, 0.7812, 1.0, 0.75, 1.0, 0.75, 0.5, 0.75, 0.5, 0.75, 1.0, 0.7188, 1.0, 0.7188, 0.5, 0.7188, 0.5, 0.7188, 1.0, 0.6875, 1.0, 0.6875, 0.5, 0.6875, 0.5, 0.6875, 1.0, 0.6562, 1.0, 0.6562, 0.5, 0.6562, 0.5, 0.6562, 1.0, 0.625, 1.0, 0.625, 0.5, 0.625, 0.5, 0.625, 1.0, 0.5938, 1.0, 0.5938, 0.5, 0.5938, 0.5, 0.5938, 1.0, 0.5625, 1.0, 0.5625, 0.5, 0.5625, 0.5, 0.5625, 1.0, 0.5312, 1.0, 0.5312, 0.5, 0.5312, 0.5, 0.5312, 1.0, 0.5, 1.0, 0.5, 0.5, 0.5, 0.5, 0.5, 1.0, 0.4688, 1.0, 0.4688, 0.5, 0.4688, 0.5, 0.4688, 1.0, 0.4375, 1.0, 0.4375, 0.5, 0.4375, 0.5, 0.4375, 1.0, 0.4062, 1.0, 0.4062, 0.5, 0.4062, 0.5, 0.4062, 1.0, 0.375, 1.0, 0.375, 0.5, 0.375, 0.5, 0.375, 1.0, 0.3438, 1.0, 0.3438, 0.5, 0.3438, 0.5, 0.3438, 1.0, 0.3125, 1.0, 0.3125, 0.5, 0.3125, 0.5, 0.3125, 1.0, 0.2812, 1.0, 0.2812, 0.5, 0.2812, 0.5, 0.2812, 1.0, 0.25, 1.0, 0.25, 0.5, 0.25, 0.5, 0.25, 1.0, 0.2188, 1.0, 0.2188, 0.5, 0.2188, 0.5, 0.2188, 1.0, 0.1875, 1.0, 0.1875, 0.5, 0.1875, 0.5, 0.1875, 1.0, 0.1562, 1.0, 0.1562, 0.5, 0.1562, 0.5, 0.1562, 1.0, 0.125, 1.0, 0.125, 0.5, 0.125, 0.5, 0.125, 1.0, 0.09375, 1.0, 0.09375, 0.5, 0.09375, 0.5, 0.09375, 1.0, 0.0625, 1.0, 0.0625, 0.5, 0.2968, 0.4854, 0.25, 0.49, 0.2032, 0.4854, 0.1582, 0.4717, 0.1167, 0.4496, 0.08029, 0.4197, 0.05045, 0.3833, 0.02827, 0.3418, 0.01461, 0.2968, 0.01, 0.25, 0.01461, 0.2032, 0.02827, 0.1582, 0.05045, 0.1167, 0.08029, 0.08029, 0.1167, 0.05045, 0.1582, 0.02827, 0.2032, 0.01461, 0.25, 0.01, 0.2968, 0.01461, 0.3418, 0.02827, 0.3833, 0.05045, 0.4197, 0.08029, 0.4496, 0.1167, 0.4717, 0.1582, 0.4854, 0.2032, 0.49, 0.25, 0.4854, 0.2968, 0.4717, 0.3418, 0.4496, 0.3833, 0.4197, 0.4197, 0.3833, 0.4496, 0.3418, 0.4717, 0.0625, 0.5, 0.0625, 1.0, 0.03125, 1.0, 0.03125, 0.5, 0.03125, 0.5, 0.03125, 1.0, 0.0, 1.0, 0.0, 0.5, 0.75, 0.49, 0.7968, 0.4854, 0.8418, 0.4717, 0.8833, 0.4496, 0.9197, 0.4197, 0.9496, 0.3833, 0.9717, 0.3418, 0.9854, 0.2968, 0.99, 0.25, 0.9854, 0.2032, 0.9717, 0.1582, 0.9496, 0.1167, 0.9197, 0.08029, 0.8833, 0.05045, 0.8418, 0.02827, 0.7968, 0.01461, 0.75, 0.01, 0.7032, 0.01461, 0.6582, 0.02827, 0.6167, 0.05045, 0.5803, 0.08029, 0.5504, 0.1167, 0.5283, 0.1582, 0.5146, 0.2032, 0.51, 0.25, 0.5146, 0.2968, 0.5283, 0.3418, 0.5504, 0.3833, 0.5803, 0.4197, 0.6167, 0.4496, 0.6582, 0.4717, 0.7032, 0.4854])
me_cylinder_003.update()

# ---- curves / text
txt_text = bpy.data.curves.new('Text', 'FONT')
txt_text.dimensions = '2D'
txt_text.body = 'Dicke 0.8mm\n(außen-durchmesser 33mm)\ndepth 6mm'

# ---- objects
ob_text = bpy.data.objects.new('Text', txt_text)
ob_cylinder = bpy.data.objects.new('Cylinder', me_cylinder)
ob_cylinder_001 = bpy.data.objects.new('Cylinder.001', me_cylinder_001)
ob_cylinder_002 = bpy.data.objects.new('Cylinder.002', me_cylinder_002)
ob_cylinder_003 = bpy.data.objects.new('Cylinder.003', me_cylinder_003)

# ---- transforms, parenting, visibility, modifiers, constraints
ob_text.location = (0.0, 0.0, 0.0)
ob_cylinder.location = (0.0, 0.0, 0.0)
_m = ob_cylinder.modifiers.new('Mirror', 'MIRROR')
_m.use_axis = (False, True, False)
_m.use_clip = True
_m = ob_cylinder.modifiers.new('Boolean', 'BOOLEAN')
_m.object = ob_cylinder_001
_m = ob_cylinder.modifiers.new('Boolean.001', 'BOOLEAN')
_m.object = ob_cylinder_002
_m.operation = 'UNION'
_m.solver = 'FAST'
_m = ob_cylinder.modifiers.new('Auto Smooth', 'NODES')
_m.node_group = ng_auto_smooth
_gi = [s.identifier for s in ng_auto_smooth.interface.items_tree if s.item_type == 'SOCKET' and s.in_out == 'INPUT']
_m[_gi[1]] = 0.5236  # Angle
ob_cylinder_001.location = (0.01843, 0.0, 0.0)
ob_cylinder_001.display_type = 'WIRE'
ob_cylinder_002.location = (0.01751, -0.0009938, 0.0)
ob_cylinder_002.rotation_euler = (0.0, -0.0, -0.05431)
ob_cylinder_002.display_type = 'WIRE'
_m = ob_cylinder_002.modifiers.new('Boolean', 'BOOLEAN')
_m.object = ob_cylinder_003
_m.operation = 'INTERSECT'
ob_cylinder_003.location = (0.0, 0.0, 0.0)
ob_cylinder_003.display_type = 'WIRE'

# ---- collection membership
col_collection.objects.link(ob_text)
col_collection.objects.link(ob_cylinder)
col_collection.objects.link(ob_cylinder_001)
col_collection.objects.link(ob_cylinder_002)
col_collection.objects.link(ob_cylinder_003)

# ---- scene / render settings (as saved in the file)
scene.frame_start = 1; scene.frame_end = 250; scene.frame_set(1)
scene.render.engine = 'BLENDER_EEVEE_NEXT'
scene.cycles.sampling_pattern = 'TABULATED_SOBOL'
scene.view_settings.view_transform = 'Filmic'
bpy.context.view_layer.update()

# ---- added for rendering (the .blend has no active camera and no usable light): camera, sun
cam_auto = bpy.data.cameras.new('AutoCamera')
cam_auto.lens = 50.0
cam_auto.sensor_width = 36.0
cam_auto.clip_end = 1000.0
ob_auto_camera = bpy.data.objects.new('AutoCamera', cam_auto)
scene.collection.objects.link(ob_auto_camera)
ob_auto_camera.location = (16.553, -13.821, 8.701)
ob_auto_camera.rotation_euler = (1.09748, -7.21219e-08, 0.694738)
scene.camera = ob_auto_camera
light_auto_sun = bpy.data.lights.new('AutoSun', 'SUN')
light_auto_sun.energy = 3.0
light_auto_sun.angle = 0.0523599
ob_auto_sun = bpy.data.objects.new('AutoSun', light_auto_sun)
scene.collection.objects.link(ob_auto_sun)
ob_auto_sun.rotation_euler = (0.872665, 0.174533, 0.523599)
bpy.context.view_layer.update()

